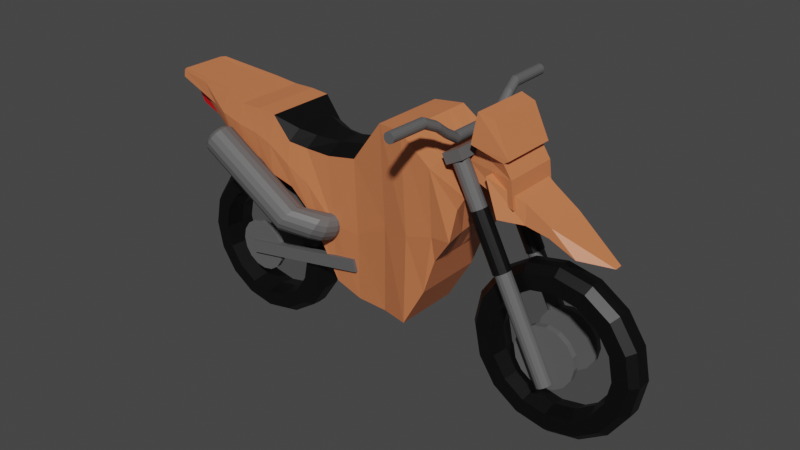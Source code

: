 # Source: Crosser.blend  (saved by Blender 3.3.6; exported with 4.5.12 LTS)
import bpy
from mathutils import Matrix  # noqa: F401  (used for matrix-valued properties, if any)

bpy.ops.wm.read_factory_settings(use_empty=True)
scene = bpy.context.scene
scene.name = 'Scene'

# ---- collections
col_collection = bpy.data.collections.new('Collection'); scene.collection.children.link(col_collection)

# ---- materials (node trees are filled in below, after node groups)
mat_body = bpy.data.materials.new('Body')
mat_body.use_transparent_shadow = False
mat_rubber = bpy.data.materials.new('Rubber')
mat_rubber.use_transparent_shadow = False
mat_tire = bpy.data.materials.new('Tire')
mat_tire.use_transparent_shadow = False
mat_metal = bpy.data.materials.new('Metal')
mat_metal.use_transparent_shadow = False
mat_brake_light = bpy.data.materials.new('Brake Light')
mat_brake_light.use_transparent_shadow = False

# ---- material node trees
mat_body.use_nodes = True; mat_body.node_tree.nodes.clear()
_N = mat_body.node_tree.nodes; _L = mat_body.node_tree.links
n0 = _N.new('ShaderNodeBsdfPrincipled'); n0.name = 'Principled BSDF'; n0.location = (10, 300)
n0.distribution = 'GGX'
n0.subsurface_method = 'RANDOM_WALK_SKIN'
n0.inputs[0].default_value = (0.6619, 0.2016, 0.07991, 1.0)
n0.inputs[3].default_value = 1.45
n0.inputs[27].default_value = (0.0, 0.0, 0.0, 1.0)
n0.inputs[28].default_value = 1.0
n1 = _N.new('ShaderNodeOutputMaterial'); n1.name = 'Material Output'; n1.location = (300, 300)
_L.new(n0.outputs[0], n1.inputs[0])
n1.is_active_output = True
mat_rubber.use_nodes = True; mat_rubber.node_tree.nodes.clear()
_N = mat_rubber.node_tree.nodes; _L = mat_rubber.node_tree.links
n0 = _N.new('ShaderNodeBsdfPrincipled'); n0.name = 'Principled BSDF'; n0.location = (10, 300)
n0.distribution = 'GGX'
n0.subsurface_method = 'RANDOM_WALK_SKIN'
n0.inputs[0].default_value = (0.0, 0.0, 0.0, 1.0)
n0.inputs[3].default_value = 1.45
n0.inputs[27].default_value = (0.0, 0.0, 0.0, 1.0)
n0.inputs[28].default_value = 1.0
n1 = _N.new('ShaderNodeOutputMaterial'); n1.name = 'Material Output'; n1.location = (300, 300)
_L.new(n0.outputs[0], n1.inputs[0])
n1.is_active_output = True
mat_tire.use_nodes = True; mat_tire.node_tree.nodes.clear()
_N = mat_tire.node_tree.nodes; _L = mat_tire.node_tree.links
n0 = _N.new('ShaderNodeBsdfPrincipled'); n0.name = 'Principled BSDF'; n0.location = (10, 300)
n0.distribution = 'GGX'
n0.subsurface_method = 'RANDOM_WALK_SKIN'
n0.inputs[0].default_value = (0.0, 0.0, 0.0, 1.0)
n0.inputs[3].default_value = 1.45
n0.inputs[27].default_value = (0.0, 0.0, 0.0, 1.0)
n0.inputs[28].default_value = 1.0
n1 = _N.new('ShaderNodeOutputMaterial'); n1.name = 'Material Output'; n1.location = (300, 300)
_L.new(n0.outputs[0], n1.inputs[0])
n1.is_active_output = True
mat_metal.use_nodes = True; mat_metal.node_tree.nodes.clear()
_N = mat_metal.node_tree.nodes; _L = mat_metal.node_tree.links
n0 = _N.new('ShaderNodeBsdfPrincipled'); n0.name = 'Principled BSDF'; n0.location = (10, 300)
n0.distribution = 'GGX'
n0.subsurface_method = 'RANDOM_WALK_SKIN'
n0.inputs[0].default_value = (0.1107, 0.1107, 0.1107, 1.0)
n0.inputs[3].default_value = 1.45
n0.inputs[27].default_value = (0.0, 0.0, 0.0, 1.0)
n0.inputs[28].default_value = 1.0
n1 = _N.new('ShaderNodeOutputMaterial'); n1.name = 'Material Output'; n1.location = (300, 300)
_L.new(n0.outputs[0], n1.inputs[0])
n1.is_active_output = True
mat_brake_light.use_nodes = True; mat_brake_light.node_tree.nodes.clear()
_N = mat_brake_light.node_tree.nodes; _L = mat_brake_light.node_tree.links
n0 = _N.new('ShaderNodeBsdfPrincipled'); n0.name = 'Principled BSDF'; n0.location = (10, 300)
n0.distribution = 'GGX'
n0.subsurface_method = 'RANDOM_WALK_SKIN'
n0.inputs[0].default_value = (0.8, 0.0, 0.004175, 1.0)
n0.inputs[3].default_value = 1.45
n0.inputs[27].default_value = (0.0, 0.0, 0.0, 1.0)
n0.inputs[28].default_value = 1.0
n1 = _N.new('ShaderNodeOutputMaterial'); n1.name = 'Material Output'; n1.location = (300, 300)
_L.new(n0.outputs[0], n1.inputs[0])
n1.is_active_output = True

# ---- world
world_world = bpy.data.worlds.new('World'); scene.world = world_world
world_world.use_nodes = True; world_world.node_tree.nodes.clear()
_N = world_world.node_tree.nodes; _L = world_world.node_tree.links
n0 = _N.new('ShaderNodeOutputWorld'); n0.name = 'World Output'; n0.location = (300, 300)
n1 = _N.new('ShaderNodeBackground'); n1.name = 'Background'; n1.location = (10, 300)
n1.inputs[0].default_value = (0.05088, 0.05088, 0.05088, 1.0)
_L.new(n1.outputs[0], n0.inputs[0])
n0.is_active_output = True
world_world.color = (0.05088, 0.05088, 0.05088)
world_world.use_sun_shadow = False
world_world.sun_shadow_jitter_overblur = 0.0

# ---- meshes
me_cube_001 = bpy.data.meshes.new('Cube.001')
me_cube_001.from_pydata([(-2.912, -0.533, 1.801), (-3.169, -0.6015, 1.99), (0.6602, -0.8251, 0.8365), (0.9961, -1.0, 1.555), (0.503, -0.7824, 0.4042), (0.6449, -1.0, 1.9), (0.2681, -0.9588, 2.174), (0.2159, -0.7412, -0.09319), (-1.595, -0.7897, 1.854), (-1.667, -0.7897, 1.131), (-1.406, -0.7281, 1.036), (-1.385, -0.7681, 1.592), (-0.8908, -0.422, -0.04871), (-0.8764, -0.6396, 1.539), (-0.1579, -0.4944, -0.1432), (-0.05729, -0.836, 2.157), (-0.5062, -0.6396, 1.608), (-0.5632, -0.422, -0.1601), (-1.175, -0.6689, 1.549), (-1.178, -0.6404, 0.7545), (-2.369, -0.7565, 1.9), (-2.318, -0.7565, 1.432), (-1.839, -0.7897, 1.262), (-1.828, -0.7897, 1.872), (-2.093, -0.7897, 1.866), (-2.087, -0.7897, 1.347), (-2.912, 0.0, 1.801), (-3.21, 0.0, 1.99), (0.6602, 0.0, 0.8365), (0.8279, 0.0, 1.555), (0.6139, 0.0, 1.9), (0.503, 0.0, 0.4042), (0.2159, 0.0, -0.09319), (0.2681, 0.0, 2.174), (-1.667, 0.0, 1.131), (-1.595, 0.0, 1.854), (-1.385, 0.0, 1.698), (-1.406, 0.0, 1.036), (-0.8764, 0.0, 1.645), (-0.8908, 0.0, -0.04871), (-0.05729, 0.0, 2.157), (-0.1579, 0.0, -0.1432), (-0.5632, 0.0, -0.1601), (-0.5062, 0.0, 1.714), (-1.178, 0.0, 0.7545), (-1.175, 0.0, 1.655), (-2.336, 0.0, 1.432), (-2.386, 0.0, 1.9), (-1.828, 0.0, 1.872), (-1.839, 0.0, 1.262), (-2.087, 0.0, 1.347), (-2.093, 0.0, 1.866), (-2.912, -0.5, 1.801), (0.8929, -0.5, 1.555), (0.632, -0.5, 1.9), (0.503, -0.5, 0.4042), (0.2159, -0.5, -0.09319), (0.2681, -0.5, 2.174), (-1.667, -0.5, 1.131), (-1.595, -0.5, 1.854), (-1.385, -0.4765, 1.698), (-1.406, -0.5, 1.036), (-0.8764, -0.262, 1.645), (-0.8908, -0.262, -0.04871), (-0.05729, -0.5, 2.157), (-0.1579, -0.4272, -0.1432), (-0.5632, -0.262, -0.1601), (-0.5062, -0.262, 1.714), (-1.178, -0.5, 0.7545), (-1.175, -0.3662, 1.655), (-2.336, -0.5, 1.432), (-2.386, -0.5, 1.9), (-1.828, -0.5, 1.872), (-1.839, -0.5, 1.262), (-2.087, -0.5, 1.347), (-2.093, -0.5, 1.866), (-3.21, -0.5, 1.99), (0.6602, -0.5, 0.8365), (-3.179, -0.6056, 1.908), (0.9348, -1.063, 1.189), (0.6661, -0.9481, 1.143), (0.3151, -0.9045, 1.025), (-1.665, -0.8407, 1.502), (-1.416, -0.7967, 1.314), (-0.875, -0.567, 0.7126), (-0.0545, -0.7091, 0.9894), (-0.5061, -0.567, 0.6901), (-1.185, -0.6979, 1.142), (-2.418, -0.8056, 1.686), (-1.88, -0.8407, 1.581), (-2.151, -0.8407, 1.623), (0.8459, 0.0, 1.189), (-3.201, 0.0, 1.908), (-3.201, -0.5344, 1.908), (0.8803, -0.5344, 1.189), (-2.769, -0.679, 1.945), (-2.51, -0.6448, 1.502), (-2.798, 0.0, 1.945), (-2.518, 0.0, 1.502), (-2.518, -0.5, 1.502), (-2.798, -0.5, 1.945), (-2.606, -0.7056, 1.725)], [], [(94, 53, 3, 79), (101, 95, 1, 78), (55, 77, 2, 4), (100, 76, 1, 95), (53, 54, 5, 3), (56, 55, 4, 7), (79, 3, 5, 80), (65, 56, 7, 14), (54, 57, 6, 5), (80, 5, 6, 81), (73, 58, 9, 22), (60, 59, 8, 11), (83, 11, 8, 82), (87, 18, 11, 83), (69, 60, 11, 18), (58, 61, 10, 9), (67, 62, 13, 16), (86, 16, 13, 84), (68, 63, 12, 19), (81, 6, 15, 85), (57, 64, 15, 6), (66, 65, 14, 17), (63, 66, 17, 12), (85, 15, 16, 86), (64, 67, 16, 15), (61, 68, 19, 10), (62, 69, 18, 13), (84, 13, 18, 87), (99, 70, 21, 96), (75, 71, 20, 24), (90, 24, 20, 88), (82, 8, 23, 89), (59, 72, 23, 8), (74, 73, 22, 25), (70, 74, 25, 21), (89, 23, 24, 90), (72, 75, 24, 23), (93, 76, 27, 92), (78, 1, 76, 93), (48, 51, 75, 72), (46, 50, 74, 70), (50, 49, 73, 74), (35, 48, 72, 59), (51, 47, 71, 75), (98, 46, 70, 99), (38, 45, 69, 62), (37, 44, 68, 61), (40, 43, 67, 64), (39, 42, 66, 63), (42, 41, 65, 66), (33, 40, 64, 57), (44, 39, 63, 68), (43, 38, 62, 67), (34, 37, 61, 58), (45, 36, 60, 69), (36, 35, 59, 60), (49, 34, 58, 73), (30, 33, 57, 54), (41, 32, 56, 65), (32, 31, 55, 56), (29, 30, 54, 53), (97, 27, 76, 100), (31, 28, 77, 55), (91, 29, 53, 94), (28, 91, 94, 77), (0, 78, 93, 52), (52, 93, 92, 26), (22, 89, 90, 25), (9, 82, 89, 22), (25, 90, 88, 21), (12, 84, 87, 19), (14, 85, 86, 17), (7, 81, 85, 14), (17, 86, 84, 12), (19, 87, 83, 10), (10, 83, 82, 9), (4, 80, 81, 7), (2, 79, 80, 4), (96, 101, 78, 0), (77, 94, 79, 2), (21, 88, 101, 96), (47, 97, 100, 71), (26, 98, 99, 52), (52, 99, 96, 0), (71, 100, 95, 20), (88, 20, 95, 101)])
me_cube_001.polygons.foreach_set('material_index', [0, 0, 0, 0, 0, 0, 0, 0, 0, 0, 0, 1, 0, 0, 1, 0, 1, 0, 0, 0, 0, 0, 0, 0, 0, 0, 1, 0, 0, 0, 0, 0, 0, 0, 0, 0, 0, 0, 0, 0, 0, 0, 0, 0, 0, 1, 0, 0, 0, 0, 0, 0, 1, 0, 1, 1, 0, 0, 0, 0, 0, 0, 0, 0, 0, 0, 0, 0, 0, 0, 0, 0, 0, 0, 0, 0, 0, 0, 0, 0, 0, 0, 0, 0, 0, 0])
_uv = me_cube_001.uv_layers.new(name='UVMap')
_uv.uv.foreach_set('vector', [0.5, 0.6875, 0.625, 0.6875, 0.625, 0.75, 0.5, 0.75, 0.5, 0.9928, 0.625, 0.9928, 0.625, 1.0, 0.5, 1.0, 0.25, 0.6875, 0.375, 0.6875, 0.375, 0.75, 0.25, 0.75, 0.8678, 0.6875, 0.875, 0.6875, 0.875, 0.75, 0.8678, 0.75, 0.625, 0.6875, 0.75, 0.6875, 0.75, 0.75, 0.625, 0.75, 0.1875, 0.6875, 0.25, 0.6875, 0.25, 0.75, 0.1875, 0.75, 0.5, 0.75, 0.625, 0.75, 0.625, 0.875, 0.5, 0.875, 0.1836, 0.6875, 0.1875, 0.6875, 0.1875, 0.75, 0.1836, 0.75, 0.75, 0.6875, 0.8125, 0.6875, 0.8125, 0.75, 0.75, 0.75, 0.5, 0.875, 0.625, 0.875, 0.625, 0.9375, 0.5, 0.9375, 0.1479, 0.6875, 0.1562, 0.6875, 0.1562, 0.75, 0.1479, 0.75, 0.8281, 0.6875, 0.8438, 0.6875, 0.8438, 0.75, 0.8281, 0.75, 0.5, 0.9531, 0.625, 0.9531, 0.625, 0.9688, 0.5, 0.9687, 0.5, 0.9492, 0.625, 0.9492, 0.625, 0.9531, 0.5, 0.9531, 0.8242, 0.6875, 0.8281, 0.6875, 0.8281, 0.75, 0.8242, 0.75, 0.1562, 0.6875, 0.1719, 0.6875, 0.1719, 0.75, 0.1562, 0.75, 0.8184, 0.6875, 0.8203, 0.6875, 0.8203, 0.75, 0.8184, 0.75, 0.5, 0.9434, 0.625, 0.9434, 0.625, 0.9453, 0.5, 0.9453, 0.1758, 0.6875, 0.1797, 0.6875, 0.1797, 0.75, 0.1758, 0.75, 0.5, 0.9375, 0.625, 0.9375, 0.625, 0.9414, 0.5, 0.9414, 0.8125, 0.6875, 0.8164, 0.6875, 0.8164, 0.75, 0.8125, 0.75, 0.1816, 0.6875, 0.1836, 0.6875, 0.1836, 0.75, 0.1816, 0.75, 0.1797, 0.6875, 0.1816, 0.6875, 0.1816, 0.75, 0.1797, 0.75, 0.5, 0.9414, 0.625, 0.9414, 0.625, 0.9434, 0.5, 0.9434, 0.8164, 0.6875, 0.8184, 0.6875, 0.8184, 0.75, 0.8164, 0.75, 0.1719, 0.6875, 0.1758, 0.6875, 0.1758, 0.75, 0.1719, 0.75, 0.8203, 0.6875, 0.8242, 0.6875, 0.8242, 0.75, 0.8203, 0.75, 0.5, 0.9453, 0.625, 0.9453, 0.625, 0.9492, 0.5, 0.9492, 0.1322, 0.6875, 0.1395, 0.6875, 0.1395, 0.75, 0.1322, 0.75, 0.8563, 0.6875, 0.8605, 0.6875, 0.8605, 0.75, 0.8563, 0.75, 0.5, 0.9813, 0.625, 0.9813, 0.625, 0.9855, 0.5, 0.9855, 0.5, 0.9687, 0.625, 0.9688, 0.625, 0.9771, 0.5, 0.9771, 0.8438, 0.6875, 0.8521, 0.6875, 0.8521, 0.75, 0.8438, 0.75, 0.1437, 0.6875, 0.1479, 0.6875, 0.1479, 0.75, 0.1437, 0.75, 0.1395, 0.6875, 0.1437, 0.6875, 0.1437, 0.75, 0.1395, 0.75, 0.5, 0.9771, 0.625, 0.9771, 0.625, 0.9813, 0.5, 0.9813, 0.8521, 0.6875, 0.8563, 0.6875, 0.8563, 0.75, 0.8521, 0.75, 0.5, 0.0625, 0.625, 0.0625, 0.625, 0.125, 0.5, 0.125, 0.5, 0.0, 0.625, 0.0, 0.625, 0.0625, 0.5, 0.0625, 0.8521, 0.625, 0.8563, 0.625, 0.8563, 0.6875, 0.8521, 0.6875, 0.1395, 0.625, 0.1437, 0.625, 0.1437, 0.6875, 0.1395, 0.6875, 0.1437, 0.625, 0.1479, 0.625, 0.1479, 0.6875, 0.1437, 0.6875, 0.8438, 0.625, 0.8521, 0.625, 0.8521, 0.6875, 0.8438, 0.6875, 0.8563, 0.625, 0.8605, 0.625, 0.8605, 0.6875, 0.8563, 0.6875, 0.1322, 0.625, 0.1395, 0.625, 0.1395, 0.6875, 0.1322, 0.6875, 0.8203, 0.625, 0.8242, 0.625, 0.8242, 0.6875, 0.8203, 0.6875, 0.1719, 0.625, 0.1758, 0.625, 0.1758, 0.6875, 0.1719, 0.6875, 0.8164, 0.625, 0.8184, 0.625, 0.8184, 0.6875, 0.8164, 0.6875, 0.1797, 0.625, 0.1816, 0.625, 0.1816, 0.6875, 0.1797, 0.6875, 0.1816, 0.625, 0.1836, 0.625, 0.1836, 0.6875, 0.1816, 0.6875, 0.8125, 0.625, 0.8164, 0.625, 0.8164, 0.6875, 0.8125, 0.6875, 0.1758, 0.625, 0.1797, 0.625, 0.1797, 0.6875, 0.1758, 0.6875, 0.8184, 0.625, 0.8203, 0.625, 0.8203, 0.6875, 0.8184, 0.6875, 0.1562, 0.625, 0.1719, 0.625, 0.1719, 0.6875, 0.1562, 0.6875, 0.8242, 0.625, 0.8281, 0.625, 0.8281, 0.6875, 0.8242, 0.6875, 0.8281, 0.625, 0.8438, 0.625, 0.8438, 0.6875, 0.8281, 0.6875, 0.1479, 0.625, 0.1562, 0.625, 0.1562, 0.6875, 0.1479, 0.6875, 0.75, 0.625, 0.8125, 0.625, 0.8125, 0.6875, 0.75, 0.6875, 0.1836, 0.625, 0.1875, 0.625, 0.1875, 0.6875, 0.1836, 0.6875, 0.1875, 0.625, 0.25, 0.625, 0.25, 0.6875, 0.1875, 0.6875, 0.625, 0.625, 0.75, 0.625, 0.75, 0.6875, 0.625, 0.6875, 0.8678, 0.625, 0.875, 0.625, 0.875, 0.6875, 0.8678, 0.6875, 0.25, 0.625, 0.375, 0.625, 0.375, 0.6875, 0.25, 0.6875, 0.5, 0.625, 0.625, 0.625, 0.625, 0.6875, 0.5, 0.6875, 0.375, 0.625, 0.5, 0.625, 0.5, 0.6875, 0.375, 0.6875, 0.375, 0.0, 0.5, 0.0, 0.5, 0.0625, 0.375, 0.0625, 0.375, 0.0625, 0.5, 0.0625, 0.5, 0.125, 0.375, 0.125, 0.375, 0.9771, 0.5, 0.9771, 0.5, 0.9813, 0.375, 0.9813, 0.375, 0.9688, 0.5, 0.9687, 0.5, 0.9771, 0.375, 0.9771, 0.375, 0.9813, 0.5, 0.9813, 0.5, 0.9855, 0.375, 0.9855, 0.375, 0.9453, 0.5, 0.9453, 0.5, 0.9492, 0.375, 0.9492, 0.375, 0.9414, 0.5, 0.9414, 0.5, 0.9434, 0.375, 0.9434, 0.375, 0.9375, 0.5, 0.9375, 0.5, 0.9414, 0.375, 0.9414, 0.375, 0.9434, 0.5, 0.9434, 0.5, 0.9453, 0.375, 0.9453, 0.375, 0.9492, 0.5, 0.9492, 0.5, 0.9531, 0.375, 0.9531, 0.375, 0.9531, 0.5, 0.9531, 0.5, 0.9687, 0.375, 0.9688, 0.375, 0.875, 0.5, 0.875, 0.5, 0.9375, 0.375, 0.9375, 0.375, 0.75, 0.5, 0.75, 0.5, 0.875, 0.375, 0.875, 0.375, 0.9928, 0.5, 0.9928, 0.5, 1.0, 0.375, 1.0, 0.375, 0.6875, 0.5, 0.6875, 0.5, 0.75, 0.375, 0.75, 0.375, 0.9855, 0.5, 0.9855, 0.5, 0.9928, 0.375, 0.9928, 0.8605, 0.625, 0.8678, 0.625, 0.8678, 0.6875, 0.8605, 0.6875, 0.125, 0.625, 0.1322, 0.625, 0.1322, 0.6875, 0.125, 0.6875, 0.125, 0.6875, 0.1322, 0.6875, 0.1322, 0.75, 0.125, 0.75, 0.8605, 0.6875, 0.8678, 0.6875, 0.8678, 0.75, 0.8605, 0.75, 0.5, 0.9855, 0.625, 0.9855, 0.625, 0.9928, 0.5, 0.9928])
me_cube_001.materials.append(mat_body)
me_cube_001.materials.append(mat_rubber)
me_cube_001.update()
me_cylinder_001 = bpy.data.meshes.new('Cylinder.001')
me_cylinder_001.from_pydata([(0.0, 0.6859, 0.0), (0.2625, 0.6337, 0.0), (0.485, 0.485, 0.0), (0.6337, 0.2625, 0.0), (0.6859, -2.543e-08, 0.0), (0.6337, -0.2625, 0.0), (0.485, -0.485, 0.0), (0.2625, -0.6337, 0.0), (0.0, -0.6859, 0.0), (-0.2625, -0.6337, 0.0), (-0.485, -0.485, 0.0), (-0.6337, -0.2625, 0.0), (-0.6859, -2.543e-08, 0.0), (-0.6337, 0.2625, 0.0), (-0.485, 0.485, 0.0), (-0.2625, 0.6337, 0.0), (0.0, 1.012, 0.0), (0.3827, 0.9351, 0.0), (0.7071, 0.7157, 0.0), (0.9239, 0.3873, 0.0), (1.0, 0.0, 0.0), (0.9239, -0.3873, 0.0), (0.7071, -0.7157, 0.0), (0.3827, -0.9351, 0.0), (0.0, -1.012, 0.0), (-0.3827, -0.9351, 0.0), (-0.7071, -0.7157, 0.0), (-0.9239, -0.3873, 0.0), (-1.0, 0.0, 0.0), (-0.9239, 0.3873, 0.0), (-0.7071, 0.7157, 0.0), (-0.3827, 0.9351, 0.0), (0.3528, 0.8518, 1.0), (0.0, 0.922, 1.0), (0.652, 0.652, 1.0), (0.8518, 0.3528, 1.0), (0.922, 0.0, 1.0), (0.8518, -0.3528, 1.0), (0.652, -0.652, 1.0), (0.3528, -0.8518, 1.0), (0.0, -0.922, 1.0), (-0.3528, -0.8518, 1.0), (-0.652, -0.652, 1.0), (-0.8518, -0.3528, 1.0), (-0.922, 0.0, 1.0), (-0.8518, 0.3528, 1.0), (-0.652, 0.652, 1.0), (-0.3528, 0.8518, 1.0), (0.2798, 0.6755, 0.9899), (0.0, 0.7312, 0.9899), (0.517, 0.517, 0.9899), (0.6755, 0.2798, 0.9899), (0.7312, 0.0, 0.9899), (0.6755, -0.2798, 0.9899), (0.517, -0.517, 0.9899), (0.2798, -0.6755, 0.9899), (0.0, -0.7312, 0.9899), (-0.2798, -0.6755, 0.9899), (-0.517, -0.517, 0.9899), (-0.6755, -0.2798, 0.9899), (-0.7312, 0.0, 0.9899), (-0.6755, 0.2798, 0.9899), (-0.517, 0.517, 0.9899), (-0.2798, 0.6755, 0.9899), (0.0, 1.0, 0.5), (0.3827, 0.9239, 0.5), (0.7071, 0.7071, 0.5), (0.9239, 0.3827, 0.5), (1.0, 0.0, 0.5), (0.9239, -0.3827, 0.5), (0.7071, -0.7071, 0.5), (0.3827, -0.9239, 0.5), (0.0, -1.0, 0.5), (-0.3827, -0.9239, 0.5), (-0.7071, -0.7071, 0.5), (-0.9239, -0.3827, 0.5), (-1.0, 0.0, 0.5), (-0.9239, 0.3827, 0.5), (-0.7071, 0.7071, 0.5), (-0.3827, 0.9239, 0.5)], [], [(64, 33, 32, 65), (65, 32, 34, 66), (66, 34, 35, 67), (67, 35, 36, 68), (68, 36, 37, 69), (69, 37, 38, 70), (70, 38, 39, 71), (71, 39, 40, 72), (72, 40, 41, 73), (73, 41, 42, 74), (74, 42, 43, 75), (75, 43, 44, 76), (76, 44, 45, 77), (77, 45, 46, 78), (78, 46, 47, 79), (79, 47, 33, 64), (49, 48, 32, 33), (48, 50, 34, 32), (50, 51, 35, 34), (51, 52, 36, 35), (52, 53, 37, 36), (53, 54, 38, 37), (54, 55, 39, 38), (55, 56, 40, 39), (56, 57, 41, 40), (57, 58, 42, 41), (58, 59, 43, 42), (59, 60, 44, 43), (60, 61, 45, 44), (61, 62, 46, 45), (62, 63, 47, 46), (63, 49, 33, 47), (0, 1, 48, 49), (1, 2, 50, 48), (2, 3, 51, 50), (3, 4, 52, 51), (4, 5, 53, 52), (5, 6, 54, 53), (6, 7, 55, 54), (7, 8, 56, 55), (8, 9, 57, 56), (9, 10, 58, 57), (10, 11, 59, 58), (11, 12, 60, 59), (12, 13, 61, 60), (13, 14, 62, 61), (14, 15, 63, 62), (15, 0, 49, 63), (31, 79, 64, 16), (30, 78, 79, 31), (29, 77, 78, 30), (28, 76, 77, 29), (27, 75, 76, 28), (26, 74, 75, 27), (25, 73, 74, 26), (24, 72, 73, 25), (23, 71, 72, 24), (22, 70, 71, 23), (21, 69, 70, 22), (20, 68, 69, 21), (19, 67, 68, 20), (18, 66, 67, 19), (17, 65, 66, 18), (16, 64, 65, 17)])
_uv = me_cylinder_001.uv_layers.new(name='UVMap')
_uv.uv.foreach_set('vector', [1.0, 0.875, 1.0, 1.0, 0.9375, 1.0, 0.9375, 0.875, 0.9375, 0.875, 0.9375, 1.0, 0.875, 1.0, 0.875, 0.875, 0.875, 0.875, 0.875, 1.0, 0.8125, 1.0, 0.8125, 0.875, 0.8125, 0.875, 0.8125, 1.0, 0.75, 1.0, 0.75, 0.875, 0.75, 0.875, 0.75, 1.0, 0.6875, 1.0, 0.6875, 0.875, 0.6875, 0.875, 0.6875, 1.0, 0.625, 1.0, 0.625, 0.875, 0.625, 0.875, 0.625, 1.0, 0.5625, 1.0, 0.5625, 0.875, 0.5625, 0.875, 0.5625, 1.0, 0.5, 1.0, 0.5, 0.875, 0.5, 0.875, 0.5, 1.0, 0.4375, 1.0, 0.4375, 0.875, 0.4375, 0.875, 0.4375, 1.0, 0.375, 1.0, 0.375, 0.875, 0.375, 0.875, 0.375, 1.0, 0.3125, 1.0, 0.3125, 0.875, 0.3125, 0.875, 0.3125, 1.0, 0.25, 1.0, 0.25, 0.875, 0.25, 0.875, 0.25, 1.0, 0.1875, 1.0, 0.1875, 0.875, 0.1875, 0.875, 0.1875, 1.0, 0.125, 1.0, 0.125, 0.875, 0.125, 0.875, 0.125, 1.0, 0.0625, 1.0, 0.0625, 0.875, 0.0625, 0.875, 0.0625, 1.0, 0.0, 1.0, 0.0, 0.875, 0.25, 0.4291, 0.3185, 0.4155, 0.3418, 0.4717, 0.25, 0.49, 0.3185, 0.4155, 0.3767, 0.3767, 0.4197, 0.4197, 0.3418, 0.4717, 0.3767, 0.3767, 0.4155, 0.3185, 0.4717, 0.3418, 0.4197, 0.4197, 0.4155, 0.3185, 0.4291, 0.25, 0.49, 0.25, 0.4717, 0.3418, 0.4291, 0.25, 0.4155, 0.1815, 0.4717, 0.1582, 0.49, 0.25, 0.4155, 0.1815, 0.3767, 0.1233, 0.4197, 0.08029, 0.4717, 0.1582, 0.3767, 0.1233, 0.3185, 0.08452, 0.3418, 0.02827, 0.4197, 0.08029, 0.3185, 0.08452, 0.25, 0.07089, 0.25, 0.01, 0.3418, 0.02827, 0.25, 0.07089, 0.1815, 0.08452, 0.1582, 0.02827, 0.25, 0.01, 0.1815, 0.08452, 0.1233, 0.1233, 0.08029, 0.08029, 0.1582, 0.02827, 0.1233, 0.1233, 0.08452, 0.1815, 0.02827, 0.1582, 0.08029, 0.08029, 0.08452, 0.1815, 0.07089, 0.25, 0.01, 0.25, 0.02827, 0.1582, 0.07089, 0.25, 0.08452, 0.3185, 0.02827, 0.3418, 0.01, 0.25, 0.08452, 0.3185, 0.1233, 0.3767, 0.08029, 0.4197, 0.02827, 0.3418, 0.1233, 0.3767, 0.1815, 0.4155, 0.1582, 0.4717, 0.08029, 0.4197, 0.1815, 0.4155, 0.25, 0.4291, 0.25, 0.49, 0.1582, 0.4717, 0.25, 0.418, 0.3143, 0.4052, 0.3185, 0.4155, 0.25, 0.4291, 0.3143, 0.4052, 0.3688, 0.3688, 0.3767, 0.3767, 0.3185, 0.4155, 0.3688, 0.3688, 0.4052, 0.3143, 0.4155, 0.3185, 0.3767, 0.3767, 0.4052, 0.3143, 0.418, 0.25, 0.4291, 0.25, 0.4155, 0.3185, 0.418, 0.25, 0.4052, 0.1857, 0.4155, 0.1815, 0.4291, 0.25, 0.4052, 0.1857, 0.3688, 0.1312, 0.3767, 0.1233, 0.4155, 0.1815, 0.3688, 0.1312, 0.3143, 0.09478, 0.3185, 0.08452, 0.3767, 0.1233, 0.3143, 0.09478, 0.25, 0.08199, 0.25, 0.07089, 0.3185, 0.08452, 0.25, 0.08199, 0.1857, 0.09478, 0.1815, 0.08452, 0.25, 0.07089, 0.1857, 0.09478, 0.1312, 0.1312, 0.1233, 0.1233, 0.1815, 0.08452, 0.1312, 0.1312, 0.09478, 0.1857, 0.08452, 0.1815, 0.1233, 0.1233, 0.09478, 0.1857, 0.08199, 0.25, 0.07089, 0.25, 0.08452, 0.1815, 0.08199, 0.25, 0.09478, 0.3143, 0.08452, 0.3185, 0.07089, 0.25, 0.09478, 0.3143, 0.1312, 0.3688, 0.1233, 0.3767, 0.08452, 0.3185, 0.1312, 0.3688, 0.1857, 0.4052, 0.1815, 0.4155, 0.1233, 0.3767, 0.1857, 0.4052, 0.25, 0.418, 0.25, 0.4291, 0.1815, 0.4155, 0.0625, 0.75, 0.0625, 0.875, 0.0, 0.875, 0.0, 0.75, 0.125, 0.75, 0.125, 0.875, 0.0625, 0.875, 0.0625, 0.75, 0.1875, 0.75, 0.1875, 0.875, 0.125, 0.875, 0.125, 0.75, 0.25, 0.75, 0.25, 0.875, 0.1875, 0.875, 0.1875, 0.75, 0.3125, 0.75, 0.3125, 0.875, 0.25, 0.875, 0.25, 0.75, 0.375, 0.75, 0.375, 0.875, 0.3125, 0.875, 0.3125, 0.75, 0.4375, 0.75, 0.4375, 0.875, 0.375, 0.875, 0.375, 0.75, 0.5, 0.75, 0.5, 0.875, 0.4375, 0.875, 0.4375, 0.75, 0.5625, 0.75, 0.5625, 0.875, 0.5, 0.875, 0.5, 0.75, 0.625, 0.75, 0.625, 0.875, 0.5625, 0.875, 0.5625, 0.75, 0.6875, 0.75, 0.6875, 0.875, 0.625, 0.875, 0.625, 0.75, 0.75, 0.75, 0.75, 0.875, 0.6875, 0.875, 0.6875, 0.75, 0.8125, 0.75, 0.8125, 0.875, 0.75, 0.875, 0.75, 0.75, 0.875, 0.75, 0.875, 0.875, 0.8125, 0.875, 0.8125, 0.75, 0.9375, 0.75, 0.9375, 0.875, 0.875, 0.875, 0.875, 0.75, 1.0, 0.75, 1.0, 0.875, 0.9375, 0.875, 0.9375, 0.75])
me_cylinder_001.materials.append(mat_tire)
me_cylinder_001.update()
me_cylinder_002 = bpy.data.meshes.new('Cylinder.002')
me_cylinder_002.from_pydata([(0.0, 1.0, -1.0), (0.0, 1.0, 1.0), (0.3827, 0.9239, -1.0), (0.3827, 0.9239, 1.0), (0.7071, 0.7071, -1.0), (0.7071, 0.7071, 1.0), (0.9239, 0.3827, -1.0), (0.9239, 0.3827, 1.0), (1.0, 0.0, -1.0), (1.0, 0.0, 1.0), (0.9239, -0.3827, -1.0), (0.9239, -0.3827, 1.0), (0.7071, -0.7071, -1.0), (0.7071, -0.7071, 1.0), (0.3827, -0.9239, -1.0), (0.3827, -0.9239, 1.0), (0.0, -1.0, -1.0), (0.0, -1.0, 1.0), (-0.3827, -0.9239, -1.0), (-0.3827, -0.9239, 1.0), (-0.7071, -0.7071, -1.0), (-0.7071, -0.7071, 1.0), (-0.9239, -0.3827, -1.0), (-0.9239, -0.3827, 1.0), (-1.0, 0.0, -1.0), (-1.0, 0.0, 1.0), (-0.9239, 0.3827, -1.0), (-0.9239, 0.3827, 1.0), (-0.7071, 0.7071, -1.0), (-0.7071, 0.7071, 1.0), (-0.3827, 0.9239, -1.0), (-0.3827, 0.9239, 1.0)], [], [(0, 1, 3, 2), (2, 3, 5, 4), (4, 5, 7, 6), (6, 7, 9, 8), (8, 9, 11, 10), (10, 11, 13, 12), (12, 13, 15, 14), (14, 15, 17, 16), (16, 17, 19, 18), (18, 19, 21, 20), (20, 21, 23, 22), (22, 23, 25, 24), (24, 25, 27, 26), (26, 27, 29, 28), (3, 1, 31, 29, 27, 25, 23, 21, 19, 17, 15, 13, 11, 9, 7, 5), (28, 29, 31, 30), (30, 31, 1, 0), (0, 2, 4, 6, 8, 10, 12, 14, 16, 18, 20, 22, 24, 26, 28, 30)])
_uv = me_cylinder_002.uv_layers.new(name='UVMap')
_uv.uv.foreach_set('vector', [1.0, 0.5, 1.0, 1.0, 0.9375, 1.0, 0.9375, 0.5, 0.9375, 0.5, 0.9375, 1.0, 0.875, 1.0, 0.875, 0.5, 0.875, 0.5, 0.875, 1.0, 0.8125, 1.0, 0.8125, 0.5, 0.8125, 0.5, 0.8125, 1.0, 0.75, 1.0, 0.75, 0.5, 0.75, 0.5, 0.75, 1.0, 0.6875, 1.0, 0.6875, 0.5, 0.6875, 0.5, 0.6875, 1.0, 0.625, 1.0, 0.625, 0.5, 0.625, 0.5, 0.625, 1.0, 0.5625, 1.0, 0.5625, 0.5, 0.5625, 0.5, 0.5625, 1.0, 0.5, 1.0, 0.5, 0.5, 0.5, 0.5, 0.5, 1.0, 0.4375, 1.0, 0.4375, 0.5, 0.4375, 0.5, 0.4375, 1.0, 0.375, 1.0, 0.375, 0.5, 0.375, 0.5, 0.375, 1.0, 0.3125, 1.0, 0.3125, 0.5, 0.3125, 0.5, 0.3125, 1.0, 0.25, 1.0, 0.25, 0.5, 0.25, 0.5, 0.25, 1.0, 0.1875, 1.0, 0.1875, 0.5, 0.1875, 0.5, 0.1875, 1.0, 0.125, 1.0, 0.125, 0.5, 0.3418, 0.4717, 0.25, 0.49, 0.1582, 0.4717, 0.08029, 0.4197, 0.02827, 0.3418, 0.01, 0.25, 0.02827, 0.1582, 0.08029, 0.08029, 0.1582, 0.02827, 0.25, 0.01, 0.3418, 0.02827, 0.4197, 0.08029, 0.4717, 0.1582, 0.49, 0.25, 0.4717, 0.3418, 0.4197, 0.4197, 0.125, 0.5, 0.125, 1.0, 0.0625, 1.0, 0.0625, 0.5, 0.0625, 0.5, 0.0625, 1.0, 0.0, 1.0, 0.0, 0.5, 0.75, 0.49, 0.8418, 0.4717, 0.9197, 0.4197, 0.9717, 0.3418, 0.99, 0.25, 0.9717, 0.1582, 0.9197, 0.08029, 0.8418, 0.02827, 0.75, 0.01, 0.6582, 0.02827, 0.5803, 0.08029, 0.5283, 0.1582, 0.51, 0.25, 0.5283, 0.3418, 0.5803, 0.4197, 0.6582, 0.4717])
me_cylinder_002.materials.append(mat_rubber)
me_cylinder_002.update()
me_cylinder_003 = bpy.data.meshes.new('Cylinder.003')
me_cylinder_003.from_pydata([(0.0, 1.0, -1.0), (0.0, 1.0, 1.0), (0.3827, 0.9239, -1.0), (0.3827, 0.9239, 1.0), (0.7071, 0.7071, -1.0), (0.7071, 0.7071, 1.0), (0.9239, 0.3827, -1.0), (0.9239, 0.3827, 1.0), (1.0, 0.0, -1.0), (1.0, 0.0, 1.0), (0.9239, -0.3827, -1.0), (0.9239, -0.3827, 1.0), (0.7071, -0.7071, -1.0), (0.7071, -0.7071, 1.0), (0.3827, -0.9239, -1.0), (0.3827, -0.9239, 1.0), (0.0, -1.0, -1.0), (0.0, -1.0, 1.0), (-0.3827, -0.9239, -1.0), (-0.3827, -0.9239, 1.0), (-0.7071, -0.7071, -1.0), (-0.7071, -0.7071, 1.0), (-0.9239, -0.3827, -1.0), (-0.9239, -0.3827, 1.0), (-1.0, 0.0, -1.0), (-1.0, 0.0, 1.0), (-0.9239, 0.3827, -1.0), (-0.9239, 0.3827, 1.0), (-0.7071, 0.7071, -1.0), (-0.7071, 0.7071, 1.0), (-0.3827, 0.9239, -1.0), (-0.3827, 0.9239, 1.0)], [], [(0, 1, 3, 2), (2, 3, 5, 4), (4, 5, 7, 6), (6, 7, 9, 8), (8, 9, 11, 10), (10, 11, 13, 12), (12, 13, 15, 14), (14, 15, 17, 16), (16, 17, 19, 18), (18, 19, 21, 20), (20, 21, 23, 22), (22, 23, 25, 24), (24, 25, 27, 26), (26, 27, 29, 28), (3, 1, 31, 29, 27, 25, 23, 21, 19, 17, 15, 13, 11, 9, 7, 5), (28, 29, 31, 30), (30, 31, 1, 0), (0, 2, 4, 6, 8, 10, 12, 14, 16, 18, 20, 22, 24, 26, 28, 30)])
_uv = me_cylinder_003.uv_layers.new(name='UVMap')
_uv.uv.foreach_set('vector', [1.0, 0.5, 1.0, 1.0, 0.9375, 1.0, 0.9375, 0.5, 0.9375, 0.5, 0.9375, 1.0, 0.875, 1.0, 0.875, 0.5, 0.875, 0.5, 0.875, 1.0, 0.8125, 1.0, 0.8125, 0.5, 0.8125, 0.5, 0.8125, 1.0, 0.75, 1.0, 0.75, 0.5, 0.75, 0.5, 0.75, 1.0, 0.6875, 1.0, 0.6875, 0.5, 0.6875, 0.5, 0.6875, 1.0, 0.625, 1.0, 0.625, 0.5, 0.625, 0.5, 0.625, 1.0, 0.5625, 1.0, 0.5625, 0.5, 0.5625, 0.5, 0.5625, 1.0, 0.5, 1.0, 0.5, 0.5, 0.5, 0.5, 0.5, 1.0, 0.4375, 1.0, 0.4375, 0.5, 0.4375, 0.5, 0.4375, 1.0, 0.375, 1.0, 0.375, 0.5, 0.375, 0.5, 0.375, 1.0, 0.3125, 1.0, 0.3125, 0.5, 0.3125, 0.5, 0.3125, 1.0, 0.25, 1.0, 0.25, 0.5, 0.25, 0.5, 0.25, 1.0, 0.1875, 1.0, 0.1875, 0.5, 0.1875, 0.5, 0.1875, 1.0, 0.125, 1.0, 0.125, 0.5, 0.3418, 0.4717, 0.25, 0.49, 0.1582, 0.4717, 0.08029, 0.4197, 0.02827, 0.3418, 0.01, 0.25, 0.02827, 0.1582, 0.08029, 0.08029, 0.1582, 0.02827, 0.25, 0.01, 0.3418, 0.02827, 0.4197, 0.08029, 0.4717, 0.1582, 0.49, 0.25, 0.4717, 0.3418, 0.4197, 0.4197, 0.125, 0.5, 0.125, 1.0, 0.0625, 1.0, 0.0625, 0.5, 0.0625, 0.5, 0.0625, 1.0, 0.0, 1.0, 0.0, 0.5, 0.75, 0.49, 0.8418, 0.4717, 0.9197, 0.4197, 0.9717, 0.3418, 0.99, 0.25, 0.9717, 0.1582, 0.9197, 0.08029, 0.8418, 0.02827, 0.75, 0.01, 0.6582, 0.02827, 0.5803, 0.08029, 0.5283, 0.1582, 0.51, 0.25, 0.5283, 0.3418, 0.5803, 0.4197, 0.6582, 0.4717])
me_cylinder_003.materials.append(mat_metal)
me_cylinder_003.update()
me_cylinder_004 = bpy.data.meshes.new('Cylinder.004')
me_cylinder_004.from_pydata([(0.0, 1.0, -1.0), (0.0, 1.0, 1.0), (0.3827, 0.9239, -1.0), (0.3827, 0.9239, 1.0), (0.7071, 0.7071, -1.0), (0.7071, 0.7071, 1.0), (0.9239, 0.3827, -1.0), (0.9239, 0.3827, 1.0), (1.0, 0.0, -1.0), (1.0, 0.0, 1.0), (0.9239, -0.3827, -1.0), (0.9239, -0.3827, 1.0), (0.7071, -0.7071, -1.0), (0.7071, -0.7071, 1.0), (0.3827, -0.9239, -1.0), (0.3827, -0.9239, 1.0), (0.0, -1.0, -1.0), (0.0, -1.0, 1.0), (-0.3827, -0.9239, -1.0), (-0.3827, -0.9239, 1.0), (-0.7071, -0.7071, -1.0), (-0.7071, -0.7071, 1.0), (-0.9239, -0.3827, -1.0), (-0.9239, -0.3827, 1.0), (-1.0, 0.0, -1.0), (-1.0, 0.0, 1.0), (-0.9239, 0.3827, -1.0), (-0.9239, 0.3827, 1.0), (-0.7071, 0.7071, -1.0), (-0.7071, 0.7071, 1.0), (-0.3827, 0.9239, -1.0), (-0.3827, 0.9239, 1.0)], [], [(0, 1, 3, 2), (2, 3, 5, 4), (4, 5, 7, 6), (6, 7, 9, 8), (8, 9, 11, 10), (10, 11, 13, 12), (12, 13, 15, 14), (14, 15, 17, 16), (16, 17, 19, 18), (18, 19, 21, 20), (20, 21, 23, 22), (22, 23, 25, 24), (24, 25, 27, 26), (26, 27, 29, 28), (3, 1, 31, 29, 27, 25, 23, 21, 19, 17, 15, 13, 11, 9, 7, 5), (28, 29, 31, 30), (30, 31, 1, 0), (0, 2, 4, 6, 8, 10, 12, 14, 16, 18, 20, 22, 24, 26, 28, 30)])
_uv = me_cylinder_004.uv_layers.new(name='UVMap')
_uv.uv.foreach_set('vector', [1.0, 0.5, 1.0, 1.0, 0.9375, 1.0, 0.9375, 0.5, 0.9375, 0.5, 0.9375, 1.0, 0.875, 1.0, 0.875, 0.5, 0.875, 0.5, 0.875, 1.0, 0.8125, 1.0, 0.8125, 0.5, 0.8125, 0.5, 0.8125, 1.0, 0.75, 1.0, 0.75, 0.5, 0.75, 0.5, 0.75, 1.0, 0.6875, 1.0, 0.6875, 0.5, 0.6875, 0.5, 0.6875, 1.0, 0.625, 1.0, 0.625, 0.5, 0.625, 0.5, 0.625, 1.0, 0.5625, 1.0, 0.5625, 0.5, 0.5625, 0.5, 0.5625, 1.0, 0.5, 1.0, 0.5, 0.5, 0.5, 0.5, 0.5, 1.0, 0.4375, 1.0, 0.4375, 0.5, 0.4375, 0.5, 0.4375, 1.0, 0.375, 1.0, 0.375, 0.5, 0.375, 0.5, 0.375, 1.0, 0.3125, 1.0, 0.3125, 0.5, 0.3125, 0.5, 0.3125, 1.0, 0.25, 1.0, 0.25, 0.5, 0.25, 0.5, 0.25, 1.0, 0.1875, 1.0, 0.1875, 0.5, 0.1875, 0.5, 0.1875, 1.0, 0.125, 1.0, 0.125, 0.5, 0.3418, 0.4717, 0.25, 0.49, 0.1582, 0.4717, 0.08029, 0.4197, 0.02827, 0.3418, 0.01, 0.25, 0.02827, 0.1582, 0.08029, 0.08029, 0.1582, 0.02827, 0.25, 0.01, 0.3418, 0.02827, 0.4197, 0.08029, 0.4717, 0.1582, 0.49, 0.25, 0.4717, 0.3418, 0.4197, 0.4197, 0.125, 0.5, 0.125, 1.0, 0.0625, 1.0, 0.0625, 0.5, 0.0625, 0.5, 0.0625, 1.0, 0.0, 1.0, 0.0, 0.5, 0.75, 0.49, 0.8418, 0.4717, 0.9197, 0.4197, 0.9717, 0.3418, 0.99, 0.25, 0.9717, 0.1582, 0.9197, 0.08029, 0.8418, 0.02827, 0.75, 0.01, 0.6582, 0.02827, 0.5803, 0.08029, 0.5283, 0.1582, 0.51, 0.25, 0.5283, 0.3418, 0.5803, 0.4197, 0.6582, 0.4717])
me_cylinder_004.materials.append(mat_metal)
me_cylinder_004.update()
me_cube_002 = bpy.data.meshes.new('Cube.002')
me_cube_002.from_pydata([(-0.4036, -1.0, 0.09901), (-0.5472, -1.0, 0.5119), (-0.4036, 1.0, 0.09901), (-0.5472, 1.0, 0.5119), (0.4122, -0.6304, -0.114), (0.7397, -0.1235, -0.1707), (0.4122, 0.6304, -0.114), (0.7397, 0.1235, -0.1707), (0.1152, 0.67, 0.02538), (0.1378, 0.67, 0.1382), (0.1152, -0.67, 0.02538), (0.1378, -0.67, 0.1382), (-0.1401, 0.7187, 0.08274), (-0.1439, -0.7187, 0.3111), (-0.1439, 0.7187, 0.3111), (-0.1401, -0.7187, 0.08274)], [], [(0, 1, 3, 2), (8, 9, 7, 6), (6, 7, 5, 4), (15, 13, 1, 0), (8, 6, 4, 10), (14, 3, 1, 13), (7, 9, 11, 5), (12, 8, 10, 15), (4, 5, 11, 10), (12, 14, 9, 8), (2, 3, 14, 12), (2, 12, 15, 0), (9, 14, 13, 11), (10, 11, 13, 15)])
_uv = me_cube_002.uv_layers.new(name='UVMap')
_uv.uv.foreach_set('vector', [0.375, 0.0, 0.625, 0.0, 0.625, 0.25, 0.375, 0.25, 0.375, 0.375, 0.625, 0.375, 0.625, 0.5, 0.375, 0.5, 0.375, 0.5, 0.625, 0.5, 0.625, 0.75, 0.375, 0.75, 0.375, 0.9375, 0.625, 0.9375, 0.625, 1.0, 0.375, 1.0, 0.25, 0.5, 0.375, 0.5, 0.375, 0.75, 0.25, 0.75, 0.8125, 0.5, 0.875, 0.5, 0.875, 0.75, 0.8125, 0.75, 0.625, 0.5, 0.75, 0.5, 0.75, 0.75, 0.625, 0.75, 0.1875, 0.5, 0.25, 0.5, 0.25, 0.75, 0.1875, 0.75, 0.375, 0.75, 0.625, 0.75, 0.625, 0.875, 0.375, 0.875, 0.375, 0.3125, 0.625, 0.3125, 0.625, 0.375, 0.375, 0.375, 0.375, 0.25, 0.625, 0.25, 0.625, 0.3125, 0.375, 0.3125, 0.125, 0.5, 0.1875, 0.5, 0.1875, 0.75, 0.125, 0.75, 0.75, 0.5, 0.8125, 0.5, 0.8125, 0.75, 0.75, 0.75, 0.375, 0.875, 0.625, 0.875, 0.625, 0.9375, 0.375, 0.9375])
me_cube_002.materials.append(mat_body)
me_cube_002.materials.append(mat_rubber)
me_cube_002.update()
me_cube_003 = bpy.data.meshes.new('Cube.003')
me_cube_003.from_pydata([(-0.994, -0.5576, 0.4228), (-0.6692, -1.087, 1.132), (-0.994, 0.5576, 0.4228), (-0.6692, 1.087, 1.132), (-0.2404, -1.0, 0.2311), (-0.4923, -1.0, 1.088), (-0.2404, 1.0, 0.2311), (-0.4923, 1.0, 1.088), (-0.741, -1.087, 0.7848), (-0.741, 1.087, 0.7848), (-0.3138, 1.0, 0.7188), (-0.3138, -1.0, 0.7188), (-0.7837, 0.5576, 0.6753), (-0.3757, 1.0, 0.6771), (-0.3757, -1.0, 0.6771), (-0.7837, -0.5576, 0.6753), (-0.8741, 0.5576, 0.5318), (-0.2809, 1.0, 0.533), (-0.2809, -1.0, 0.533), (-0.8741, -0.5576, 0.5318)], [], [(8, 1, 3, 9), (9, 3, 7, 10), (10, 7, 5, 11), (11, 5, 1, 8), (2, 6, 4, 0), (7, 3, 1, 5), (14, 11, 8, 15), (13, 10, 11, 14), (12, 9, 10, 13), (15, 8, 9, 12), (19, 15, 12, 16), (16, 12, 13, 17), (17, 13, 14, 18), (18, 14, 15, 19), (4, 18, 19, 0), (6, 17, 18, 4), (2, 16, 17, 6), (0, 19, 16, 2)])
_uv = me_cube_003.uv_layers.new(name='UVMap')
_uv.uv.foreach_set('vector', [0.4871, 0.0, 0.625, 0.0, 0.625, 0.25, 0.4871, 0.25, 0.4871, 0.25, 0.625, 0.25, 0.625, 0.5, 0.4871, 0.5, 0.4871, 0.5, 0.625, 0.5, 0.625, 0.75, 0.4871, 0.75, 0.4871, 0.75, 0.625, 0.75, 0.625, 1.0, 0.4871, 1.0, 0.125, 0.5, 0.375, 0.5, 0.375, 0.75, 0.125, 0.75, 0.625, 0.5, 0.875, 0.5, 0.875, 0.75, 0.625, 0.75, 0.431, 0.75, 0.4871, 0.75, 0.4871, 1.0, 0.431, 1.0, 0.431, 0.5, 0.4871, 0.5, 0.4871, 0.75, 0.431, 0.75, 0.431, 0.25, 0.4871, 0.25, 0.4871, 0.5, 0.431, 0.5, 0.431, 0.0, 0.4871, 0.0, 0.4871, 0.25, 0.431, 0.25, 0.403, 0.0, 0.431, 0.0, 0.431, 0.25, 0.403, 0.25, 0.403, 0.25, 0.431, 0.25, 0.431, 0.5, 0.403, 0.5, 0.403, 0.5, 0.431, 0.5, 0.431, 0.75, 0.403, 0.75, 0.403, 0.75, 0.431, 0.75, 0.431, 1.0, 0.403, 1.0, 0.375, 0.75, 0.403, 0.75, 0.403, 1.0, 0.375, 1.0, 0.375, 0.5, 0.403, 0.5, 0.403, 0.75, 0.375, 0.75, 0.375, 0.25, 0.403, 0.25, 0.403, 0.5, 0.375, 0.5, 0.375, 0.0, 0.403, 0.0, 0.403, 0.25, 0.375, 0.25])
me_cube_003.materials.append(mat_body)
me_cube_003.materials.append(mat_rubber)
me_cube_003.update()
me_cylinder_005 = bpy.data.meshes.new('Cylinder.005')
me_cylinder_005.from_pydata([(0.0, 1.0, -1.0), (0.0, 1.0, 1.0), (0.3827, 0.9239, -1.0), (0.3827, 0.9239, 1.0), (0.7071, 0.7071, -1.0), (0.7071, 0.7071, 1.0), (0.9239, 0.3827, -1.0), (0.9239, 0.3827, 1.0), (1.0, 0.0, -1.0), (1.0, 0.0, 1.0), (0.9239, -0.3827, -1.0), (0.9239, -0.3827, 1.0), (0.7071, -0.7071, -1.0), (0.7071, -0.7071, 1.0), (0.3827, -0.9239, -1.0), (0.3827, -0.9239, 1.0), (0.0, -1.0, -1.0), (0.0, -1.0, 1.0), (-0.3827, -0.9239, -1.0), (-0.3827, -0.9239, 1.0), (-0.7071, -0.7071, -1.0), (-0.7071, -0.7071, 1.0), (-0.9239, -0.3827, -1.0), (-0.9239, -0.3827, 1.0), (-1.0, 0.0, -1.0), (-1.0, 0.0, 1.0), (-0.9239, 0.3827, -1.0), (-0.9239, 0.3827, 1.0), (-0.7071, 0.7071, -1.0), (-0.7071, 0.7071, 1.0), (-0.3827, 0.9239, -1.0), (-0.3827, 0.9239, 1.0)], [], [(0, 1, 3, 2), (2, 3, 5, 4), (4, 5, 7, 6), (6, 7, 9, 8), (8, 9, 11, 10), (10, 11, 13, 12), (12, 13, 15, 14), (14, 15, 17, 16), (16, 17, 19, 18), (18, 19, 21, 20), (20, 21, 23, 22), (22, 23, 25, 24), (24, 25, 27, 26), (26, 27, 29, 28), (3, 1, 31, 29, 27, 25, 23, 21, 19, 17, 15, 13, 11, 9, 7, 5), (28, 29, 31, 30), (30, 31, 1, 0), (0, 2, 4, 6, 8, 10, 12, 14, 16, 18, 20, 22, 24, 26, 28, 30)])
_uv = me_cylinder_005.uv_layers.new(name='UVMap')
_uv.uv.foreach_set('vector', [1.0, 0.5, 1.0, 1.0, 0.9375, 1.0, 0.9375, 0.5, 0.9375, 0.5, 0.9375, 1.0, 0.875, 1.0, 0.875, 0.5, 0.875, 0.5, 0.875, 1.0, 0.8125, 1.0, 0.8125, 0.5, 0.8125, 0.5, 0.8125, 1.0, 0.75, 1.0, 0.75, 0.5, 0.75, 0.5, 0.75, 1.0, 0.6875, 1.0, 0.6875, 0.5, 0.6875, 0.5, 0.6875, 1.0, 0.625, 1.0, 0.625, 0.5, 0.625, 0.5, 0.625, 1.0, 0.5625, 1.0, 0.5625, 0.5, 0.5625, 0.5, 0.5625, 1.0, 0.5, 1.0, 0.5, 0.5, 0.5, 0.5, 0.5, 1.0, 0.4375, 1.0, 0.4375, 0.5, 0.4375, 0.5, 0.4375, 1.0, 0.375, 1.0, 0.375, 0.5, 0.375, 0.5, 0.375, 1.0, 0.3125, 1.0, 0.3125, 0.5, 0.3125, 0.5, 0.3125, 1.0, 0.25, 1.0, 0.25, 0.5, 0.25, 0.5, 0.25, 1.0, 0.1875, 1.0, 0.1875, 0.5, 0.1875, 0.5, 0.1875, 1.0, 0.125, 1.0, 0.125, 0.5, 0.3418, 0.4717, 0.25, 0.49, 0.1582, 0.4717, 0.08029, 0.4197, 0.02827, 0.3418, 0.01, 0.25, 0.02827, 0.1582, 0.08029, 0.08029, 0.1582, 0.02827, 0.25, 0.01, 0.3418, 0.02827, 0.4197, 0.08029, 0.4717, 0.1582, 0.49, 0.25, 0.4717, 0.3418, 0.4197, 0.4197, 0.125, 0.5, 0.125, 1.0, 0.0625, 1.0, 0.0625, 0.5, 0.0625, 0.5, 0.0625, 1.0, 0.0, 1.0, 0.0, 0.5, 0.75, 0.49, 0.8418, 0.4717, 0.9197, 0.4197, 0.9717, 0.3418, 0.99, 0.25, 0.9717, 0.1582, 0.9197, 0.08029, 0.8418, 0.02827, 0.75, 0.01, 0.6582, 0.02827, 0.5803, 0.08029, 0.5283, 0.1582, 0.51, 0.25, 0.5283, 0.3418, 0.5803, 0.4197, 0.6582, 0.4717])
me_cylinder_005.materials.append(mat_metal)
me_cylinder_005.update()
me_cube_005 = bpy.data.meshes.new('Cube.005')
me_cube_005.from_pydata([(-1.0, -1.0, -1.0), (-1.0, -1.0, 1.0), (-1.0, 1.0, -1.0), (-1.0, 1.0, 1.0), (1.0, -1.0, -1.0), (1.0, -1.0, 1.0), (1.0, 1.0, -1.0), (1.0, 1.0, 1.0)], [], [(0, 1, 3, 2), (2, 3, 7, 6), (6, 7, 5, 4), (4, 5, 1, 0), (2, 6, 4, 0), (7, 3, 1, 5)])
_uv = me_cube_005.uv_layers.new(name='UVMap')
_uv.uv.foreach_set('vector', [0.375, 0.0, 0.625, 0.0, 0.625, 0.25, 0.375, 0.25, 0.375, 0.25, 0.625, 0.25, 0.625, 0.5, 0.375, 0.5, 0.375, 0.5, 0.625, 0.5, 0.625, 0.75, 0.375, 0.75, 0.375, 0.75, 0.625, 0.75, 0.625, 1.0, 0.375, 1.0, 0.125, 0.5, 0.375, 0.5, 0.375, 0.75, 0.125, 0.75, 0.625, 0.5, 0.875, 0.5, 0.875, 0.75, 0.625, 0.75])
me_cube_005.materials.append(mat_metal)
me_cube_005.update()
me_cylinder_006 = bpy.data.meshes.new('Cylinder.006')
me_cylinder_006.from_pydata([(0.0, 1.0, -1.0), (0.0, 1.0, 1.0), (0.3827, 0.9239, -1.0), (0.3827, 0.9239, 1.0), (0.7071, 0.7071, -1.0), (0.7071, 0.7071, 1.0), (0.9239, 0.3827, -1.0), (0.9239, 0.3827, 1.0), (1.0, 0.0, -1.0), (1.0, 0.0, 1.0), (0.9239, -0.3827, -1.0), (0.9239, -0.3827, 1.0), (0.7071, -0.7071, -1.0), (0.7071, -0.7071, 1.0), (0.3827, -0.9239, -1.0), (0.3827, -0.9239, 1.0), (0.0, -1.0, -1.0), (0.0, -1.0, 1.0), (-0.3827, -0.9239, -1.0), (-0.3827, -0.9239, 1.0), (-0.7071, -0.7071, -1.0), (-0.7071, -0.7071, 1.0), (-0.9239, -0.3827, -1.0), (-0.9239, -0.3827, 1.0), (-1.0, 0.0, -1.0), (-1.0, 0.0, 1.0), (-0.9239, 0.3827, -1.0), (-0.9239, 0.3827, 1.0), (-0.7071, 0.7071, -1.0), (-0.7071, 0.7071, 1.0), (-0.3827, 0.9239, -1.0), (-0.3827, 0.9239, 1.0)], [], [(0, 1, 3, 2), (2, 3, 5, 4), (4, 5, 7, 6), (6, 7, 9, 8), (8, 9, 11, 10), (10, 11, 13, 12), (12, 13, 15, 14), (14, 15, 17, 16), (16, 17, 19, 18), (18, 19, 21, 20), (20, 21, 23, 22), (22, 23, 25, 24), (24, 25, 27, 26), (26, 27, 29, 28), (3, 1, 31, 29, 27, 25, 23, 21, 19, 17, 15, 13, 11, 9, 7, 5), (28, 29, 31, 30), (30, 31, 1, 0), (0, 2, 4, 6, 8, 10, 12, 14, 16, 18, 20, 22, 24, 26, 28, 30)])
_uv = me_cylinder_006.uv_layers.new(name='UVMap')
_uv.uv.foreach_set('vector', [1.0, 0.5, 1.0, 1.0, 0.9375, 1.0, 0.9375, 0.5, 0.9375, 0.5, 0.9375, 1.0, 0.875, 1.0, 0.875, 0.5, 0.875, 0.5, 0.875, 1.0, 0.8125, 1.0, 0.8125, 0.5, 0.8125, 0.5, 0.8125, 1.0, 0.75, 1.0, 0.75, 0.5, 0.75, 0.5, 0.75, 1.0, 0.6875, 1.0, 0.6875, 0.5, 0.6875, 0.5, 0.6875, 1.0, 0.625, 1.0, 0.625, 0.5, 0.625, 0.5, 0.625, 1.0, 0.5625, 1.0, 0.5625, 0.5, 0.5625, 0.5, 0.5625, 1.0, 0.5, 1.0, 0.5, 0.5, 0.5, 0.5, 0.5, 1.0, 0.4375, 1.0, 0.4375, 0.5, 0.4375, 0.5, 0.4375, 1.0, 0.375, 1.0, 0.375, 0.5, 0.375, 0.5, 0.375, 1.0, 0.3125, 1.0, 0.3125, 0.5, 0.3125, 0.5, 0.3125, 1.0, 0.25, 1.0, 0.25, 0.5, 0.25, 0.5, 0.25, 1.0, 0.1875, 1.0, 0.1875, 0.5, 0.1875, 0.5, 0.1875, 1.0, 0.125, 1.0, 0.125, 0.5, 0.3418, 0.4717, 0.25, 0.49, 0.1582, 0.4717, 0.08029, 0.4197, 0.02827, 0.3418, 0.01, 0.25, 0.02827, 0.1582, 0.08029, 0.08029, 0.1582, 0.02827, 0.25, 0.01, 0.3418, 0.02827, 0.4197, 0.08029, 0.4717, 0.1582, 0.49, 0.25, 0.4717, 0.3418, 0.4197, 0.4197, 0.125, 0.5, 0.125, 1.0, 0.0625, 1.0, 0.0625, 0.5, 0.0625, 0.5, 0.0625, 1.0, 0.0, 1.0, 0.0, 0.5, 0.75, 0.49, 0.8418, 0.4717, 0.9197, 0.4197, 0.9717, 0.3418, 0.99, 0.25, 0.9717, 0.1582, 0.9197, 0.08029, 0.8418, 0.02827, 0.75, 0.01, 0.6582, 0.02827, 0.5803, 0.08029, 0.5283, 0.1582, 0.51, 0.25, 0.5283, 0.3418, 0.5803, 0.4197, 0.6582, 0.4717])
me_cylinder_006.materials.append(mat_metal)
me_cylinder_006.update()
me_cylinder_007 = bpy.data.meshes.new('Cylinder.007')
me_cylinder_007.from_pydata([(0.0, 1.0, -1.0), (0.0, 1.0, 1.0), (0.3827, 0.9239, -1.0), (0.3827, 0.9239, 1.0), (0.7071, 0.7071, -1.0), (0.7071, 0.7071, 1.0), (0.9239, 0.3827, -1.0), (0.9239, 0.3827, 1.0), (1.0, 0.0, -1.0), (1.0, 0.0, 1.0), (0.9239, -0.3827, -1.0), (0.9239, -0.3827, 1.0), (0.7071, -0.7071, -1.0), (0.7071, -0.7071, 1.0), (0.3827, -0.9239, -1.0), (0.3827, -0.9239, 1.0), (0.0, -1.0, -1.0), (0.0, -1.0, 1.0), (-0.3827, -0.9239, -1.0), (-0.3827, -0.9239, 1.0), (-0.7071, -0.7071, -1.0), (-0.7071, -0.7071, 1.0), (-0.9239, -0.3827, -1.0), (-0.9239, -0.3827, 1.0), (-1.0, 0.0, -1.0), (-1.0, 0.0, 1.0), (-0.9239, 0.3827, -1.0), (-0.9239, 0.3827, 1.0), (-0.7071, 0.7071, -1.0), (-0.7071, 0.7071, 1.0), (-0.3827, 0.9239, -1.0), (-0.3827, 0.9239, 1.0)], [], [(0, 1, 3, 2), (2, 3, 5, 4), (4, 5, 7, 6), (6, 7, 9, 8), (8, 9, 11, 10), (10, 11, 13, 12), (12, 13, 15, 14), (14, 15, 17, 16), (16, 17, 19, 18), (18, 19, 21, 20), (20, 21, 23, 22), (22, 23, 25, 24), (24, 25, 27, 26), (26, 27, 29, 28), (3, 1, 31, 29, 27, 25, 23, 21, 19, 17, 15, 13, 11, 9, 7, 5), (28, 29, 31, 30), (30, 31, 1, 0), (0, 2, 4, 6, 8, 10, 12, 14, 16, 18, 20, 22, 24, 26, 28, 30)])
_uv = me_cylinder_007.uv_layers.new(name='UVMap')
_uv.uv.foreach_set('vector', [1.0, 0.5, 1.0, 1.0, 0.9375, 1.0, 0.9375, 0.5, 0.9375, 0.5, 0.9375, 1.0, 0.875, 1.0, 0.875, 0.5, 0.875, 0.5, 0.875, 1.0, 0.8125, 1.0, 0.8125, 0.5, 0.8125, 0.5, 0.8125, 1.0, 0.75, 1.0, 0.75, 0.5, 0.75, 0.5, 0.75, 1.0, 0.6875, 1.0, 0.6875, 0.5, 0.6875, 0.5, 0.6875, 1.0, 0.625, 1.0, 0.625, 0.5, 0.625, 0.5, 0.625, 1.0, 0.5625, 1.0, 0.5625, 0.5, 0.5625, 0.5, 0.5625, 1.0, 0.5, 1.0, 0.5, 0.5, 0.5, 0.5, 0.5, 1.0, 0.4375, 1.0, 0.4375, 0.5, 0.4375, 0.5, 0.4375, 1.0, 0.375, 1.0, 0.375, 0.5, 0.375, 0.5, 0.375, 1.0, 0.3125, 1.0, 0.3125, 0.5, 0.3125, 0.5, 0.3125, 1.0, 0.25, 1.0, 0.25, 0.5, 0.25, 0.5, 0.25, 1.0, 0.1875, 1.0, 0.1875, 0.5, 0.1875, 0.5, 0.1875, 1.0, 0.125, 1.0, 0.125, 0.5, 0.3418, 0.4717, 0.25, 0.49, 0.1582, 0.4717, 0.08029, 0.4197, 0.02827, 0.3418, 0.01, 0.25, 0.02827, 0.1582, 0.08029, 0.08029, 0.1582, 0.02827, 0.25, 0.01, 0.3418, 0.02827, 0.4197, 0.08029, 0.4717, 0.1582, 0.49, 0.25, 0.4717, 0.3418, 0.4197, 0.4197, 0.125, 0.5, 0.125, 1.0, 0.0625, 1.0, 0.0625, 0.5, 0.0625, 0.5, 0.0625, 1.0, 0.0, 1.0, 0.0, 0.5, 0.75, 0.49, 0.8418, 0.4717, 0.9197, 0.4197, 0.9717, 0.3418, 0.99, 0.25, 0.9717, 0.1582, 0.9197, 0.08029, 0.8418, 0.02827, 0.75, 0.01, 0.6582, 0.02827, 0.5803, 0.08029, 0.5283, 0.1582, 0.51, 0.25, 0.5283, 0.3418, 0.5803, 0.4197, 0.6582, 0.4717])
me_cylinder_007.materials.append(mat_metal)
me_cylinder_007.update()
me_cylinder_008 = bpy.data.meshes.new('Cylinder.008')
me_cylinder_008.from_pydata([(0.0, 1.0, -1.0), (0.0, 1.0, 1.0), (0.3827, 0.9239, -1.0), (0.3827, 0.9239, 1.0), (0.7071, 0.7071, -1.0), (0.7071, 0.7071, 1.0), (0.9239, 0.3827, -1.0), (0.9239, 0.3827, 1.0), (1.0, 0.0, -1.0), (1.0, 0.0, 1.0), (0.9239, -0.3827, -1.0), (0.9239, -0.3827, 1.0), (0.7071, -0.7071, -1.0), (0.7071, -0.7071, 1.0), (0.3827, -0.9239, -1.0), (0.3827, -0.9239, 1.0), (0.0, -1.0, -1.0), (0.0, -1.0, 1.0), (-0.3827, -0.9239, -1.0), (-0.3827, -0.9239, 1.0), (-0.7071, -0.7071, -1.0), (-0.7071, -0.7071, 1.0), (-0.9239, -0.3827, -1.0), (-0.9239, -0.3827, 1.0), (-1.0, 0.0, -1.0), (-1.0, 0.0, 1.0), (-0.9239, 0.3827, -1.0), (-0.9239, 0.3827, 1.0), (-0.7071, 0.7071, -1.0), (-0.7071, 0.7071, 1.0), (-0.3827, 0.9239, -1.0), (-0.3827, 0.9239, 1.0)], [], [(0, 1, 3, 2), (2, 3, 5, 4), (4, 5, 7, 6), (6, 7, 9, 8), (8, 9, 11, 10), (10, 11, 13, 12), (12, 13, 15, 14), (14, 15, 17, 16), (16, 17, 19, 18), (18, 19, 21, 20), (20, 21, 23, 22), (22, 23, 25, 24), (24, 25, 27, 26), (26, 27, 29, 28), (3, 1, 31, 29, 27, 25, 23, 21, 19, 17, 15, 13, 11, 9, 7, 5), (28, 29, 31, 30), (30, 31, 1, 0), (0, 2, 4, 6, 8, 10, 12, 14, 16, 18, 20, 22, 24, 26, 28, 30)])
_uv = me_cylinder_008.uv_layers.new(name='UVMap')
_uv.uv.foreach_set('vector', [1.0, 0.5, 1.0, 1.0, 0.9375, 1.0, 0.9375, 0.5, 0.9375, 0.5, 0.9375, 1.0, 0.875, 1.0, 0.875, 0.5, 0.875, 0.5, 0.875, 1.0, 0.8125, 1.0, 0.8125, 0.5, 0.8125, 0.5, 0.8125, 1.0, 0.75, 1.0, 0.75, 0.5, 0.75, 0.5, 0.75, 1.0, 0.6875, 1.0, 0.6875, 0.5, 0.6875, 0.5, 0.6875, 1.0, 0.625, 1.0, 0.625, 0.5, 0.625, 0.5, 0.625, 1.0, 0.5625, 1.0, 0.5625, 0.5, 0.5625, 0.5, 0.5625, 1.0, 0.5, 1.0, 0.5, 0.5, 0.5, 0.5, 0.5, 1.0, 0.4375, 1.0, 0.4375, 0.5, 0.4375, 0.5, 0.4375, 1.0, 0.375, 1.0, 0.375, 0.5, 0.375, 0.5, 0.375, 1.0, 0.3125, 1.0, 0.3125, 0.5, 0.3125, 0.5, 0.3125, 1.0, 0.25, 1.0, 0.25, 0.5, 0.25, 0.5, 0.25, 1.0, 0.1875, 1.0, 0.1875, 0.5, 0.1875, 0.5, 0.1875, 1.0, 0.125, 1.0, 0.125, 0.5, 0.3418, 0.4717, 0.25, 0.49, 0.1582, 0.4717, 0.08029, 0.4197, 0.02827, 0.3418, 0.01, 0.25, 0.02827, 0.1582, 0.08029, 0.08029, 0.1582, 0.02827, 0.25, 0.01, 0.3418, 0.02827, 0.4197, 0.08029, 0.4717, 0.1582, 0.49, 0.25, 0.4717, 0.3418, 0.4197, 0.4197, 0.125, 0.5, 0.125, 1.0, 0.0625, 1.0, 0.0625, 0.5, 0.0625, 0.5, 0.0625, 1.0, 0.0, 1.0, 0.0, 0.5, 0.75, 0.49, 0.8418, 0.4717, 0.9197, 0.4197, 0.9717, 0.3418, 0.99, 0.25, 0.9717, 0.1582, 0.9197, 0.08029, 0.8418, 0.02827, 0.75, 0.01, 0.6582, 0.02827, 0.5803, 0.08029, 0.5283, 0.1582, 0.51, 0.25, 0.5283, 0.3418, 0.5803, 0.4197, 0.6582, 0.4717])
me_cylinder_008.materials.append(mat_metal)
me_cylinder_008.update()
me_cube_006 = bpy.data.meshes.new('Cube.006')
me_cube_006.from_pydata([(-1.0, -1.0, -1.0), (-1.0, -1.0, 1.0), (-1.0, 1.0, -1.0), (-1.0, 1.0, 1.0), (1.0, -1.0, -1.0), (1.0, -1.0, 1.0), (1.0, 1.0, -1.0), (1.0, 1.0, 1.0)], [], [(0, 1, 3, 2), (2, 3, 7, 6), (6, 7, 5, 4), (4, 5, 1, 0), (2, 6, 4, 0), (7, 3, 1, 5)])
_uv = me_cube_006.uv_layers.new(name='UVMap')
_uv.uv.foreach_set('vector', [0.375, 0.0, 0.625, 0.0, 0.625, 0.25, 0.375, 0.25, 0.375, 0.25, 0.625, 0.25, 0.625, 0.5, 0.375, 0.5, 0.375, 0.5, 0.625, 0.5, 0.625, 0.75, 0.375, 0.75, 0.375, 0.75, 0.625, 0.75, 0.625, 1.0, 0.375, 1.0, 0.125, 0.5, 0.375, 0.5, 0.375, 0.75, 0.125, 0.75, 0.625, 0.5, 0.875, 0.5, 0.875, 0.75, 0.625, 0.75])
me_cube_006.materials.append(mat_metal)
me_cube_006.update()
me_cube_007 = bpy.data.meshes.new('Cube.007')
me_cube_007.from_pydata([(-1.0, -1.0, -1.0), (-1.0, -1.0, 1.0), (-1.0, 1.0, -1.0), (-1.0, 1.0, 1.0), (1.0, -1.0, -1.0), (1.0, -1.0, 1.0), (1.0, 1.0, -1.0), (1.0, 1.0, 1.0)], [], [(0, 1, 3, 2), (2, 3, 7, 6), (6, 7, 5, 4), (4, 5, 1, 0), (2, 6, 4, 0), (7, 3, 1, 5)])
_uv = me_cube_007.uv_layers.new(name='UVMap')
_uv.uv.foreach_set('vector', [0.375, 0.0, 0.625, 0.0, 0.625, 0.25, 0.375, 0.25, 0.375, 0.25, 0.625, 0.25, 0.625, 0.5, 0.375, 0.5, 0.375, 0.5, 0.625, 0.5, 0.625, 0.75, 0.375, 0.75, 0.375, 0.75, 0.625, 0.75, 0.625, 1.0, 0.375, 1.0, 0.125, 0.5, 0.375, 0.5, 0.375, 0.75, 0.125, 0.75, 0.625, 0.5, 0.875, 0.5, 0.875, 0.75, 0.625, 0.75])
me_cube_007.materials.append(mat_metal)
me_cube_007.update()
me_cylinder_009 = bpy.data.meshes.new('Cylinder.009')
me_cylinder_009.from_pydata([(0.0, 0.6859, 0.0), (0.2625, 0.6337, 0.0), (0.485, 0.485, 0.0), (0.6337, 0.2625, 0.0), (0.6859, -2.543e-08, 0.0), (0.6337, -0.2625, 0.0), (0.485, -0.485, 0.0), (0.2625, -0.6337, 0.0), (0.0, -0.6859, 0.0), (-0.2625, -0.6337, 0.0), (-0.485, -0.485, 0.0), (-0.6337, -0.2625, 0.0), (-0.6859, -2.543e-08, 0.0), (-0.6337, 0.2625, 0.0), (-0.485, 0.485, 0.0), (-0.2625, 0.6337, 0.0), (0.0, 1.012, 0.0), (0.3827, 0.9351, 0.0), (0.7071, 0.7157, 0.0), (0.9239, 0.3873, 0.0), (1.0, 0.0, 0.0), (0.9239, -0.3873, 0.0), (0.7071, -0.7157, 0.0), (0.3827, -0.9351, 0.0), (0.0, -1.012, 0.0), (-0.3827, -0.9351, 0.0), (-0.7071, -0.7157, 0.0), (-0.9239, -0.3873, 0.0), (-1.0, 0.0, 0.0), (-0.9239, 0.3873, 0.0), (-0.7071, 0.7157, 0.0), (-0.3827, 0.9351, 0.0), (0.3528, 0.8518, 1.0), (0.0, 0.922, 1.0), (0.652, 0.652, 1.0), (0.8518, 0.3528, 1.0), (0.922, 0.0, 1.0), (0.8518, -0.3528, 1.0), (0.652, -0.652, 1.0), (0.3528, -0.8518, 1.0), (0.0, -0.922, 1.0), (-0.3528, -0.8518, 1.0), (-0.652, -0.652, 1.0), (-0.8518, -0.3528, 1.0), (-0.922, 0.0, 1.0), (-0.8518, 0.3528, 1.0), (-0.652, 0.652, 1.0), (-0.3528, 0.8518, 1.0), (0.2798, 0.6755, 0.9899), (0.0, 0.7312, 0.9899), (0.517, 0.517, 0.9899), (0.6755, 0.2798, 0.9899), (0.7312, 0.0, 0.9899), (0.6755, -0.2798, 0.9899), (0.517, -0.517, 0.9899), (0.2798, -0.6755, 0.9899), (0.0, -0.7312, 0.9899), (-0.2798, -0.6755, 0.9899), (-0.517, -0.517, 0.9899), (-0.6755, -0.2798, 0.9899), (-0.7312, 0.0, 0.9899), (-0.6755, 0.2798, 0.9899), (-0.517, 0.517, 0.9899), (-0.2798, 0.6755, 0.9899), (0.0, 1.0, 0.5), (0.3827, 0.9239, 0.5), (0.7071, 0.7071, 0.5), (0.9239, 0.3827, 0.5), (1.0, 0.0, 0.5), (0.9239, -0.3827, 0.5), (0.7071, -0.7071, 0.5), (0.3827, -0.9239, 0.5), (0.0, -1.0, 0.5), (-0.3827, -0.9239, 0.5), (-0.7071, -0.7071, 0.5), (-0.9239, -0.3827, 0.5), (-1.0, 0.0, 0.5), (-0.9239, 0.3827, 0.5), (-0.7071, 0.7071, 0.5), (-0.3827, 0.9239, 0.5)], [], [(64, 33, 32, 65), (65, 32, 34, 66), (66, 34, 35, 67), (67, 35, 36, 68), (68, 36, 37, 69), (69, 37, 38, 70), (70, 38, 39, 71), (71, 39, 40, 72), (72, 40, 41, 73), (73, 41, 42, 74), (74, 42, 43, 75), (75, 43, 44, 76), (76, 44, 45, 77), (77, 45, 46, 78), (78, 46, 47, 79), (79, 47, 33, 64), (49, 48, 32, 33), (48, 50, 34, 32), (50, 51, 35, 34), (51, 52, 36, 35), (52, 53, 37, 36), (53, 54, 38, 37), (54, 55, 39, 38), (55, 56, 40, 39), (56, 57, 41, 40), (57, 58, 42, 41), (58, 59, 43, 42), (59, 60, 44, 43), (60, 61, 45, 44), (61, 62, 46, 45), (62, 63, 47, 46), (63, 49, 33, 47), (0, 1, 48, 49), (1, 2, 50, 48), (2, 3, 51, 50), (3, 4, 52, 51), (4, 5, 53, 52), (5, 6, 54, 53), (6, 7, 55, 54), (7, 8, 56, 55), (8, 9, 57, 56), (9, 10, 58, 57), (10, 11, 59, 58), (11, 12, 60, 59), (12, 13, 61, 60), (13, 14, 62, 61), (14, 15, 63, 62), (15, 0, 49, 63), (31, 79, 64, 16), (30, 78, 79, 31), (29, 77, 78, 30), (28, 76, 77, 29), (27, 75, 76, 28), (26, 74, 75, 27), (25, 73, 74, 26), (24, 72, 73, 25), (23, 71, 72, 24), (22, 70, 71, 23), (21, 69, 70, 22), (20, 68, 69, 21), (19, 67, 68, 20), (18, 66, 67, 19), (17, 65, 66, 18), (16, 64, 65, 17)])
_uv = me_cylinder_009.uv_layers.new(name='UVMap')
_uv.uv.foreach_set('vector', [1.0, 0.875, 1.0, 1.0, 0.9375, 1.0, 0.9375, 0.875, 0.9375, 0.875, 0.9375, 1.0, 0.875, 1.0, 0.875, 0.875, 0.875, 0.875, 0.875, 1.0, 0.8125, 1.0, 0.8125, 0.875, 0.8125, 0.875, 0.8125, 1.0, 0.75, 1.0, 0.75, 0.875, 0.75, 0.875, 0.75, 1.0, 0.6875, 1.0, 0.6875, 0.875, 0.6875, 0.875, 0.6875, 1.0, 0.625, 1.0, 0.625, 0.875, 0.625, 0.875, 0.625, 1.0, 0.5625, 1.0, 0.5625, 0.875, 0.5625, 0.875, 0.5625, 1.0, 0.5, 1.0, 0.5, 0.875, 0.5, 0.875, 0.5, 1.0, 0.4375, 1.0, 0.4375, 0.875, 0.4375, 0.875, 0.4375, 1.0, 0.375, 1.0, 0.375, 0.875, 0.375, 0.875, 0.375, 1.0, 0.3125, 1.0, 0.3125, 0.875, 0.3125, 0.875, 0.3125, 1.0, 0.25, 1.0, 0.25, 0.875, 0.25, 0.875, 0.25, 1.0, 0.1875, 1.0, 0.1875, 0.875, 0.1875, 0.875, 0.1875, 1.0, 0.125, 1.0, 0.125, 0.875, 0.125, 0.875, 0.125, 1.0, 0.0625, 1.0, 0.0625, 0.875, 0.0625, 0.875, 0.0625, 1.0, 0.0, 1.0, 0.0, 0.875, 0.25, 0.4291, 0.3185, 0.4155, 0.3418, 0.4717, 0.25, 0.49, 0.3185, 0.4155, 0.3767, 0.3767, 0.4197, 0.4197, 0.3418, 0.4717, 0.3767, 0.3767, 0.4155, 0.3185, 0.4717, 0.3418, 0.4197, 0.4197, 0.4155, 0.3185, 0.4291, 0.25, 0.49, 0.25, 0.4717, 0.3418, 0.4291, 0.25, 0.4155, 0.1815, 0.4717, 0.1582, 0.49, 0.25, 0.4155, 0.1815, 0.3767, 0.1233, 0.4197, 0.08029, 0.4717, 0.1582, 0.3767, 0.1233, 0.3185, 0.08452, 0.3418, 0.02827, 0.4197, 0.08029, 0.3185, 0.08452, 0.25, 0.07089, 0.25, 0.01, 0.3418, 0.02827, 0.25, 0.07089, 0.1815, 0.08452, 0.1582, 0.02827, 0.25, 0.01, 0.1815, 0.08452, 0.1233, 0.1233, 0.08029, 0.08029, 0.1582, 0.02827, 0.1233, 0.1233, 0.08452, 0.1815, 0.02827, 0.1582, 0.08029, 0.08029, 0.08452, 0.1815, 0.07089, 0.25, 0.01, 0.25, 0.02827, 0.1582, 0.07089, 0.25, 0.08452, 0.3185, 0.02827, 0.3418, 0.01, 0.25, 0.08452, 0.3185, 0.1233, 0.3767, 0.08029, 0.4197, 0.02827, 0.3418, 0.1233, 0.3767, 0.1815, 0.4155, 0.1582, 0.4717, 0.08029, 0.4197, 0.1815, 0.4155, 0.25, 0.4291, 0.25, 0.49, 0.1582, 0.4717, 0.25, 0.418, 0.3143, 0.4052, 0.3185, 0.4155, 0.25, 0.4291, 0.3143, 0.4052, 0.3688, 0.3688, 0.3767, 0.3767, 0.3185, 0.4155, 0.3688, 0.3688, 0.4052, 0.3143, 0.4155, 0.3185, 0.3767, 0.3767, 0.4052, 0.3143, 0.418, 0.25, 0.4291, 0.25, 0.4155, 0.3185, 0.418, 0.25, 0.4052, 0.1857, 0.4155, 0.1815, 0.4291, 0.25, 0.4052, 0.1857, 0.3688, 0.1312, 0.3767, 0.1233, 0.4155, 0.1815, 0.3688, 0.1312, 0.3143, 0.09478, 0.3185, 0.08452, 0.3767, 0.1233, 0.3143, 0.09478, 0.25, 0.08199, 0.25, 0.07089, 0.3185, 0.08452, 0.25, 0.08199, 0.1857, 0.09478, 0.1815, 0.08452, 0.25, 0.07089, 0.1857, 0.09478, 0.1312, 0.1312, 0.1233, 0.1233, 0.1815, 0.08452, 0.1312, 0.1312, 0.09478, 0.1857, 0.08452, 0.1815, 0.1233, 0.1233, 0.09478, 0.1857, 0.08199, 0.25, 0.07089, 0.25, 0.08452, 0.1815, 0.08199, 0.25, 0.09478, 0.3143, 0.08452, 0.3185, 0.07089, 0.25, 0.09478, 0.3143, 0.1312, 0.3688, 0.1233, 0.3767, 0.08452, 0.3185, 0.1312, 0.3688, 0.1857, 0.4052, 0.1815, 0.4155, 0.1233, 0.3767, 0.1857, 0.4052, 0.25, 0.418, 0.25, 0.4291, 0.1815, 0.4155, 0.0625, 0.75, 0.0625, 0.875, 0.0, 0.875, 0.0, 0.75, 0.125, 0.75, 0.125, 0.875, 0.0625, 0.875, 0.0625, 0.75, 0.1875, 0.75, 0.1875, 0.875, 0.125, 0.875, 0.125, 0.75, 0.25, 0.75, 0.25, 0.875, 0.1875, 0.875, 0.1875, 0.75, 0.3125, 0.75, 0.3125, 0.875, 0.25, 0.875, 0.25, 0.75, 0.375, 0.75, 0.375, 0.875, 0.3125, 0.875, 0.3125, 0.75, 0.4375, 0.75, 0.4375, 0.875, 0.375, 0.875, 0.375, 0.75, 0.5, 0.75, 0.5, 0.875, 0.4375, 0.875, 0.4375, 0.75, 0.5625, 0.75, 0.5625, 0.875, 0.5, 0.875, 0.5, 0.75, 0.625, 0.75, 0.625, 0.875, 0.5625, 0.875, 0.5625, 0.75, 0.6875, 0.75, 0.6875, 0.875, 0.625, 0.875, 0.625, 0.75, 0.75, 0.75, 0.75, 0.875, 0.6875, 0.875, 0.6875, 0.75, 0.8125, 0.75, 0.8125, 0.875, 0.75, 0.875, 0.75, 0.75, 0.875, 0.75, 0.875, 0.875, 0.8125, 0.875, 0.8125, 0.75, 0.9375, 0.75, 0.9375, 0.875, 0.875, 0.875, 0.875, 0.75, 1.0, 0.75, 1.0, 0.875, 0.9375, 0.875, 0.9375, 0.75])
me_cylinder_009.materials.append(mat_tire)
me_cylinder_009.update()
me_cylinder_010 = bpy.data.meshes.new('Cylinder.010')
me_cylinder_010.from_pydata([(9.537e-07, 1.0, 0.5963), (0.3827, 0.9239, 0.5963), (0.7071, 0.7071, 0.5963), (0.9239, 0.3827, 0.5963), (1.0, -1.545e-07, 0.5963), (0.9239, -0.3827, 0.5963), (0.7071, -0.7071, 0.5963), (0.3827, -0.9239, 0.5963), (9.537e-07, -1.0, 0.5963), (-0.3827, -0.9239, 0.5963), (-0.7071, -0.7071, 0.5963), (-0.9239, -0.3827, 0.5963), (-1.0, -1.545e-07, 0.5963), (-0.9239, 0.3827, 0.5963), (-0.7071, 0.7071, 0.5963), (-0.3827, 0.9239, 0.5963), (9.537e-07, 1.0, 0.0), (0.3827, 0.9239, 0.0), (0.7071, 0.7071, 0.0), (0.9239, 0.3827, 0.0), (1.0, 0.0, 0.0), (0.9239, -0.3827, 0.0), (0.7071, -0.7071, 0.0), (0.3827, -0.9239, 0.0), (9.537e-07, -1.0, 0.0), (-0.3827, -0.9239, 0.0), (-0.7071, -0.7071, 0.0), (-0.9239, -0.3827, 0.0), (-1.0, 0.0, 0.0), (-0.9239, 0.3827, 0.0), (-0.7071, 0.7071, 0.0), (-0.3827, 0.9239, 0.0), (-0.9424, 5.292, 1.395), (-0.5597, 5.216, 1.395), (-0.2352, 4.999, 1.395), (-0.01848, 4.674, 1.395), (0.05765, 4.292, 1.395), (-0.01848, 3.909, 1.395), (-0.2352, 3.585, 1.395), (-0.5597, 3.368, 1.395), (-0.9424, 3.292, 1.395), (-1.325, 3.368, 1.395), (-1.649, 3.585, 1.395), (-1.866, 3.909, 1.395), (-1.942, 4.292, 1.395), (-1.866, 4.674, 1.395), (-1.649, 4.999, 1.395), (-1.325, 5.216, 1.395), (-1.162, 5.292, 2.291), (-0.7789, 5.216, 2.291), (-0.4545, 4.999, 2.291), (-0.2377, 4.674, 2.291), (-0.1616, 4.292, 2.291), (-0.2377, 3.909, 2.291), (-0.4545, 3.585, 2.291), (-0.7789, 3.368, 2.291), (-1.162, 3.292, 2.291), (-1.544, 3.368, 2.291), (-1.869, 3.585, 2.291), (-2.085, 3.909, 2.291), (-2.162, 4.292, 2.291), (-2.085, 4.674, 2.291), (-1.869, 4.999, 2.291), (-1.544, 5.216, 2.291), (0.7354, 0.9504, 0.8421), (0.5186, 0.6259, 0.8421), (-1.112, 1.716, 0.8421), (-0.8956, 2.04, 0.8421), (0.1942, 0.4092, 0.8421), (-0.1885, 2.333, 0.8421), (0.1942, 2.257, 0.8421), (-0.5712, 2.257, 0.8421), (-0.1885, 0.333, 0.8421), (-0.5712, 0.4092, 0.8421), (0.5186, 2.04, 0.8421), (-0.8956, 0.6259, 0.8421), (0.7354, 1.716, 0.8421), (-1.112, 0.9504, 0.8421), (0.8115, 1.333, 0.8421), (-1.188, 1.333, 0.8421), (0.4998, 2.677, 1.094), (-1.348, 3.442, 1.094), (-0.4241, 4.06, 1.094), (0.283, 2.353, 1.094), (-1.131, 3.767, 1.094), (-0.04138, 2.136, 1.094), (-0.04138, 3.984, 1.094), (-0.8067, 3.984, 1.094), (-0.4241, 2.06, 1.094), (-0.8067, 2.136, 1.094), (0.283, 3.767, 1.094), (-1.131, 2.353, 1.094), (0.4998, 3.442, 1.094), (-1.348, 2.677, 1.094), (0.5759, 3.06, 1.094), (-1.424, 3.06, 1.094)], [], [(16, 0, 1, 17), (17, 1, 2, 18), (18, 2, 3, 19), (19, 3, 4, 20), (20, 4, 5, 21), (21, 5, 6, 22), (22, 6, 7, 23), (23, 7, 8, 24), (24, 8, 9, 25), (25, 9, 10, 26), (26, 10, 11, 27), (27, 11, 12, 28), (28, 12, 13, 29), (29, 13, 14, 30), (83, 80, 37, 38), (30, 14, 15, 31), (31, 15, 0, 16), (43, 42, 58, 59), (84, 81, 45, 46), (85, 83, 38, 39), (86, 82, 32, 33), (87, 84, 46, 47), (88, 85, 39, 40), (82, 87, 47, 32), (89, 88, 40, 41), (90, 86, 33, 34), (91, 89, 41, 42), (92, 90, 34, 35), (93, 91, 42, 43), (94, 92, 35, 36), (95, 93, 43, 44), (80, 94, 36, 37), (81, 95, 44, 45), (49, 48, 63, 62, 61, 60, 59, 58, 57, 56, 55, 54, 53, 52, 51, 50), (36, 35, 51, 52), (44, 43, 59, 60), (37, 36, 52, 53), (45, 44, 60, 61), (38, 37, 53, 54), (46, 45, 61, 62), (39, 38, 54, 55), (47, 46, 62, 63), (40, 39, 55, 56), (33, 32, 48, 49), (32, 47, 63, 48), (41, 40, 56, 57), (34, 33, 49, 50), (42, 41, 57, 58), (35, 34, 50, 51), (13, 12, 79, 66), (5, 4, 78, 64), (12, 11, 77, 79), (4, 3, 76, 78), (11, 10, 75, 77), (3, 2, 74, 76), (10, 9, 73, 75), (2, 1, 70, 74), (9, 8, 72, 73), (0, 15, 71, 69), (8, 7, 68, 72), (15, 14, 67, 71), (1, 0, 69, 70), (7, 6, 65, 68), (14, 13, 66, 67), (6, 5, 64, 65), (66, 79, 95, 81), (64, 78, 94, 80), (79, 77, 93, 95), (78, 76, 92, 94), (77, 75, 91, 93), (76, 74, 90, 92), (75, 73, 89, 91), (74, 70, 86, 90), (73, 72, 88, 89), (69, 71, 87, 82), (72, 68, 85, 88), (71, 67, 84, 87), (70, 69, 82, 86), (68, 65, 83, 85), (67, 66, 81, 84), (65, 64, 80, 83)])
_uv = me_cylinder_010.uv_layers.new(name='UVMap')
_uv.uv.foreach_set('vector', [1.0, 0.75, 1.0, 1.0, 0.9375, 1.0, 0.9375, 0.75, 0.9375, 0.75, 0.9375, 1.0, 0.875, 1.0, 0.875, 0.75, 0.875, 0.75, 0.875, 1.0, 0.8125, 1.0, 0.8125, 0.75, 0.8125, 0.75, 0.8125, 1.0, 0.75, 1.0, 0.75, 0.75, 0.75, 0.75, 0.75, 1.0, 0.6875, 1.0, 0.6875, 0.75, 0.6875, 0.75, 0.6875, 1.0, 0.625, 1.0, 0.625, 0.75, 0.625, 0.75, 0.625, 1.0, 0.5625, 1.0, 0.5625, 0.75, 0.5625, 0.75, 0.5625, 1.0, 0.5, 1.0, 0.5, 0.75, 0.5, 0.75, 0.5, 1.0, 0.4375, 1.0, 0.4375, 0.75, 0.4375, 0.75, 0.4375, 1.0, 0.375, 1.0, 0.375, 0.75, 0.375, 0.75, 0.375, 1.0, 0.3125, 1.0, 0.3125, 0.75, 0.3125, 0.75, 0.3125, 1.0, 0.25, 1.0, 0.25, 0.75, 0.25, 0.75, 0.25, 1.0, 0.1875, 1.0, 0.1875, 0.75, 0.1875, 0.75, 0.1875, 1.0, 0.125, 1.0, 0.125, 0.75, 0.625, 1.0, 0.6875, 1.0, 0.6875, 1.0, 0.625, 1.0, 0.125, 0.75, 0.125, 1.0, 0.0625, 1.0, 0.0625, 0.75, 0.0625, 0.75, 0.0625, 1.0, 0.0, 1.0, 0.0, 0.75, 0.3125, 1.0, 0.375, 1.0, 0.375, 1.0, 0.3125, 1.0, 0.125, 1.0, 0.1875, 1.0, 0.1875, 1.0, 0.125, 1.0, 0.5625, 1.0, 0.625, 1.0, 0.625, 1.0, 0.5625, 1.0, 0.9375, 1.0, 1.0, 1.0, 1.0, 1.0, 0.9375, 1.0, 0.0625, 1.0, 0.125, 1.0, 0.125, 1.0, 0.0625, 1.0, 0.5, 1.0, 0.5625, 1.0, 0.5625, 1.0, 0.5, 1.0, 0.0, 1.0, 0.0625, 1.0, 0.0625, 1.0, 0.0, 1.0, 0.4375, 1.0, 0.5, 1.0, 0.5, 1.0, 0.4375, 1.0, 0.875, 1.0, 0.9375, 1.0, 0.9375, 1.0, 0.875, 1.0, 0.375, 1.0, 0.4375, 1.0, 0.4375, 1.0, 0.375, 1.0, 0.8125, 1.0, 0.875, 1.0, 0.875, 1.0, 0.8125, 1.0, 0.3125, 1.0, 0.375, 1.0, 0.375, 1.0, 0.3125, 1.0, 0.75, 1.0, 0.8125, 1.0, 0.8125, 1.0, 0.75, 1.0, 0.25, 1.0, 0.3125, 1.0, 0.3125, 1.0, 0.25, 1.0, 0.6875, 1.0, 0.75, 1.0, 0.75, 1.0, 0.6875, 1.0, 0.1875, 1.0, 0.25, 1.0, 0.25, 1.0, 0.1875, 1.0, 0.3418, 0.4717, 0.25, 0.49, 0.1582, 0.4717, 0.08029, 0.4197, 0.02827, 0.3418, 0.01, 0.25, 0.02827, 0.1582, 0.08029, 0.08029, 0.1582, 0.02827, 0.25, 0.01, 0.3418, 0.02827, 0.4197, 0.08029, 0.4717, 0.1582, 0.49, 0.25, 0.4717, 0.3418, 0.4197, 0.4197, 0.75, 1.0, 0.8125, 1.0, 0.8125, 1.0, 0.75, 1.0, 0.25, 1.0, 0.3125, 1.0, 0.3125, 1.0, 0.25, 1.0, 0.6875, 1.0, 0.75, 1.0, 0.75, 1.0, 0.6875, 1.0, 0.1875, 1.0, 0.25, 1.0, 0.25, 1.0, 0.1875, 1.0, 0.625, 1.0, 0.6875, 1.0, 0.6875, 1.0, 0.625, 1.0, 0.125, 1.0, 0.1875, 1.0, 0.1875, 1.0, 0.125, 1.0, 0.5625, 1.0, 0.625, 1.0, 0.625, 1.0, 0.5625, 1.0, 0.0625, 1.0, 0.125, 1.0, 0.125, 1.0, 0.0625, 1.0, 0.5, 1.0, 0.5625, 1.0, 0.5625, 1.0, 0.5, 1.0, 0.9375, 1.0, 1.0, 1.0, 1.0, 1.0, 0.9375, 1.0, 0.0, 1.0, 0.0625, 1.0, 0.0625, 1.0, 0.0, 1.0, 0.4375, 1.0, 0.5, 1.0, 0.5, 1.0, 0.4375, 1.0, 0.875, 1.0, 0.9375, 1.0, 0.9375, 1.0, 0.875, 1.0, 0.375, 1.0, 0.4375, 1.0, 0.4375, 1.0, 0.375, 1.0, 0.8125, 1.0, 0.875, 1.0, 0.875, 1.0, 0.8125, 1.0, 0.1875, 1.0, 0.25, 1.0, 0.25, 1.0, 0.1875, 1.0, 0.6875, 1.0, 0.75, 1.0, 0.75, 1.0, 0.6875, 1.0, 0.25, 1.0, 0.3125, 1.0, 0.3125, 1.0, 0.25, 1.0, 0.75, 1.0, 0.8125, 1.0, 0.8125, 1.0, 0.75, 1.0, 0.3125, 1.0, 0.375, 1.0, 0.375, 1.0, 0.3125, 1.0, 0.8125, 1.0, 0.875, 1.0, 0.875, 1.0, 0.8125, 1.0, 0.375, 1.0, 0.4375, 1.0, 0.4375, 1.0, 0.375, 1.0, 0.875, 1.0, 0.9375, 1.0, 0.9375, 1.0, 0.875, 1.0, 0.4375, 1.0, 0.5, 1.0, 0.5, 1.0, 0.4375, 1.0, 0.0, 1.0, 0.0625, 1.0, 0.0625, 1.0, 0.0, 1.0, 0.5, 1.0, 0.5625, 1.0, 0.5625, 1.0, 0.5, 1.0, 0.0625, 1.0, 0.125, 1.0, 0.125, 1.0, 0.0625, 1.0, 0.9375, 1.0, 1.0, 1.0, 1.0, 1.0, 0.9375, 1.0, 0.5625, 1.0, 0.625, 1.0, 0.625, 1.0, 0.5625, 1.0, 0.125, 1.0, 0.1875, 1.0, 0.1875, 1.0, 0.125, 1.0, 0.625, 1.0, 0.6875, 1.0, 0.6875, 1.0, 0.625, 1.0, 0.1875, 1.0, 0.25, 1.0, 0.25, 1.0, 0.1875, 1.0, 0.6875, 1.0, 0.75, 1.0, 0.75, 1.0, 0.6875, 1.0, 0.25, 1.0, 0.3125, 1.0, 0.3125, 1.0, 0.25, 1.0, 0.75, 1.0, 0.8125, 1.0, 0.8125, 1.0, 0.75, 1.0, 0.3125, 1.0, 0.375, 1.0, 0.375, 1.0, 0.3125, 1.0, 0.8125, 1.0, 0.875, 1.0, 0.875, 1.0, 0.8125, 1.0, 0.375, 1.0, 0.4375, 1.0, 0.4375, 1.0, 0.375, 1.0, 0.875, 1.0, 0.9375, 1.0, 0.9375, 1.0, 0.875, 1.0, 0.4375, 1.0, 0.5, 1.0, 0.5, 1.0, 0.4375, 1.0, 0.0, 1.0, 0.0625, 1.0, 0.0625, 1.0, 0.0, 1.0, 0.5, 1.0, 0.5625, 1.0, 0.5625, 1.0, 0.5, 1.0, 0.0625, 1.0, 0.125, 1.0, 0.125, 1.0, 0.0625, 1.0, 0.9375, 1.0, 1.0, 1.0, 1.0, 1.0, 0.9375, 1.0, 0.5625, 1.0, 0.625, 1.0, 0.625, 1.0, 0.5625, 1.0, 0.125, 1.0, 0.1875, 1.0, 0.1875, 1.0, 0.125, 1.0, 0.625, 1.0, 0.6875, 1.0, 0.6875, 1.0, 0.625, 1.0])
me_cylinder_010.materials.append(mat_metal)
me_cylinder_010.update()
me_cylinder_011 = bpy.data.meshes.new('Cylinder.011')
me_cylinder_011.from_pydata([(-5.998e-07, 4.876, -1.0), (-3.614e-07, 4.876, 1.0), (0.3827, 4.952, -1.0), (0.3827, 4.952, 1.0), (0.7071, 5.169, -1.0), (0.7071, 5.169, 1.0), (0.9239, 5.493, -1.0), (0.9239, 5.493, 1.0), (1.0, 5.876, -1.0), (1.0, 5.876, 1.0), (0.9239, 6.259, -1.0), (0.9239, 6.259, 1.0), (0.7071, 6.583, -1.0), (0.7071, 6.583, 1.0), (0.3827, 6.8, -1.0), (0.3827, 6.8, 1.0), (-5.923e-07, 6.876, -1.0), (-3.539e-07, 6.876, 1.0), (-0.3827, 6.8, -1.0), (-0.3827, 6.8, 1.0), (-0.7071, 6.583, -1.0), (-0.7071, 6.583, 1.0), (-0.9239, 6.259, -1.0), (-0.9239, 6.259, 1.0), (-1.0, 5.876, -1.0), (-1.0, 5.876, 1.0), (-0.9239, 5.493, -1.0), (-0.9239, 5.493, 1.0), (-0.7071, 5.169, -1.0), (-0.7071, 5.169, 1.0), (-0.3827, 4.952, -1.0), (-0.3827, 4.952, 1.0)], [], [(0, 2, 3, 1), (2, 4, 5, 3), (4, 6, 7, 5), (6, 8, 9, 7), (8, 10, 11, 9), (10, 12, 13, 11), (12, 14, 15, 13), (14, 16, 17, 15), (16, 18, 19, 17), (18, 20, 21, 19), (20, 22, 23, 21), (22, 24, 25, 23), (24, 26, 27, 25), (26, 28, 29, 27), (3, 5, 7, 9, 11, 13, 15, 17, 19, 21, 23, 25, 27, 29, 31, 1), (28, 30, 31, 29), (30, 0, 1, 31), (0, 30, 28, 26, 24, 22, 20, 18, 16, 14, 12, 10, 8, 6, 4, 2)])
_uv = me_cylinder_011.uv_layers.new(name='UVMap')
_uv.uv.foreach_set('vector', [1.0, 0.5, 0.9375, 0.5, 0.9375, 1.0, 1.0, 1.0, 0.9375, 0.5, 0.875, 0.5, 0.875, 1.0, 0.9375, 1.0, 0.875, 0.5, 0.8125, 0.5, 0.8125, 1.0, 0.875, 1.0, 0.8125, 0.5, 0.75, 0.5, 0.75, 1.0, 0.8125, 1.0, 0.75, 0.5, 0.6875, 0.5, 0.6875, 1.0, 0.75, 1.0, 0.6875, 0.5, 0.625, 0.5, 0.625, 1.0, 0.6875, 1.0, 0.625, 0.5, 0.5625, 0.5, 0.5625, 1.0, 0.625, 1.0, 0.5625, 0.5, 0.5, 0.5, 0.5, 1.0, 0.5625, 1.0, 0.5, 0.5, 0.4375, 0.5, 0.4375, 1.0, 0.5, 1.0, 0.4375, 0.5, 0.375, 0.5, 0.375, 1.0, 0.4375, 1.0, 0.375, 0.5, 0.3125, 0.5, 0.3125, 1.0, 0.375, 1.0, 0.3125, 0.5, 0.25, 0.5, 0.25, 1.0, 0.3125, 1.0, 0.25, 0.5, 0.1875, 0.5, 0.1875, 1.0, 0.25, 1.0, 0.1875, 0.5, 0.125, 0.5, 0.125, 1.0, 0.1875, 1.0, 0.3418, 0.4717, 0.4197, 0.4197, 0.4717, 0.3418, 0.49, 0.25, 0.4717, 0.1582, 0.4197, 0.08029, 0.3418, 0.02827, 0.25, 0.01, 0.1582, 0.02827, 0.08029, 0.08029, 0.02827, 0.1582, 0.01, 0.25, 0.02827, 0.3418, 0.08029, 0.4197, 0.1582, 0.4717, 0.25, 0.49, 0.125, 0.5, 0.0625, 0.5, 0.0625, 1.0, 0.125, 1.0, 0.0625, 0.5, 0.0, 0.5, 0.0, 1.0, 0.0625, 1.0, 0.75, 0.49, 0.6582, 0.4717, 0.5803, 0.4197, 0.5283, 0.3418, 0.51, 0.25, 0.5283, 0.1582, 0.5803, 0.08029, 0.6582, 0.02827, 0.75, 0.01, 0.8418, 0.02827, 0.9197, 0.08029, 0.9717, 0.1582, 0.99, 0.25, 0.9717, 0.3418, 0.9197, 0.4197, 0.8418, 0.4717])
me_cylinder_011.materials.append(mat_rubber)
me_cylinder_011.update()
me_cube_009 = bpy.data.meshes.new('Cube.009')
me_cube_009.from_pydata([(-0.5548, -0.7764, 0.07262), (-0.7476, -0.7764, 0.6745), (-0.5548, 0.7764, 0.07262), (-0.7476, 0.7764, 0.6745), (1.034, -1.0, -0.5236), (0.4773, -1.0, 0.4222), (1.034, 1.0, -0.5236), (0.4773, 1.0, 0.4222), (0.2536, 1.0, -0.2688), (-0.149, 1.0, 0.5917), (0.2536, -1.0, -0.2688), (-0.149, -1.0, 0.5917)], [], [(0, 1, 3, 2), (8, 9, 7, 6), (6, 7, 5, 4), (10, 11, 1, 0), (8, 6, 4, 10), (9, 3, 1, 11), (7, 9, 11, 5), (2, 8, 10, 0), (4, 5, 11, 10), (2, 3, 9, 8)])
_uv = me_cube_009.uv_layers.new(name='UVMap')
_uv.uv.foreach_set('vector', [0.375, 0.0, 0.625, 0.0, 0.625, 0.25, 0.375, 0.25, 0.375, 0.375, 0.625, 0.375, 0.625, 0.5, 0.375, 0.5, 0.375, 0.5, 0.625, 0.5, 0.625, 0.75, 0.375, 0.75, 0.375, 0.875, 0.625, 0.875, 0.625, 1.0, 0.375, 1.0, 0.25, 0.5, 0.375, 0.5, 0.375, 0.75, 0.25, 0.75, 0.75, 0.5, 0.875, 0.5, 0.875, 0.75, 0.75, 0.75, 0.625, 0.5, 0.75, 0.5, 0.75, 0.75, 0.625, 0.75, 0.125, 0.5, 0.25, 0.5, 0.25, 0.75, 0.125, 0.75, 0.375, 0.75, 0.625, 0.75, 0.625, 0.875, 0.375, 0.875, 0.375, 0.25, 0.625, 0.25, 0.625, 0.375, 0.375, 0.375])
me_cube_009.materials.append(mat_brake_light)
me_cube_009.update()
me_cylinder_012 = bpy.data.meshes.new('Cylinder.012')
me_cylinder_012.from_pydata([(-0.1662, 0.4026, -1.055), (-0.1662, 0.7637, 0.67), (-0.01218, 0.372, -1.055), (0.126, 0.7056, 0.67), (0.1184, 0.2847, -1.055), (0.3738, 0.54, 0.67), (0.2057, 0.1541, -1.055), (0.5393, 0.2923, 0.67), (0.2364, 4.441e-16, -1.055), (0.5975, 2.181e-14, 0.67), (0.2057, -0.1541, -1.055), (0.5393, -0.2923, 0.67), (0.1184, -0.2847, -1.055), (0.3738, -0.54, 0.67), (-0.01218, -0.372, -1.055), (0.126, -0.7056, 0.67), (-0.1662, -0.4026, -1.055), (-0.1662, -0.7637, 0.67), (-0.3203, -0.372, -1.055), (-0.4585, -0.7056, 0.67), (-0.4509, -0.2847, -1.055), (-0.7063, -0.54, 0.67), (-0.5382, -0.1541, -1.055), (-0.8718, -0.2923, 0.67), (-0.5688, 4.441e-16, -1.055), (-0.93, 3.247e-14, 0.67), (-0.5382, 0.1541, -1.055), (-0.8718, 0.2923, 0.67), (-0.4509, 0.2847, -1.055), (-0.7063, 0.54, 0.67), (-0.3203, 0.372, -1.055), (-0.4585, 0.7056, 0.67), (-0.1662, 0.7637, -1.0), (0.126, 0.7056, -1.0), (0.3738, 0.54, -1.0), (0.5393, 0.2923, -1.0), (0.5975, -3.158e-14, -1.0), (0.5393, -0.2923, -1.0), (0.3738, -0.54, -1.0), (0.126, -0.7056, -1.0), (-0.1662, -0.7637, -1.0), (-0.4585, -0.7056, -1.0), (-0.7063, -0.54, -1.0), (-0.8718, -0.2923, -1.0), (-0.93, -2.093e-14, -1.0), (-0.8718, 0.2923, -1.0), (-0.7063, 0.54, -1.0), (-0.4585, 0.7056, -1.0), (-0.1662, 0.6331, -1.055), (0.07601, 0.5849, -1.055), (0.2814, 0.4476, -1.055), (0.4186, 0.2423, -1.055), (0.4668, 4.441e-16, -1.055), (0.4186, -0.2423, -1.055), (0.2814, -0.4476, -1.055), (0.07601, -0.5849, -1.055), (-0.1662, -0.6331, -1.055), (-0.4085, -0.5849, -1.055), (-0.6139, -0.4476, -1.055), (-0.7511, -0.2423, -1.055), (-0.7993, 4.441e-16, -1.055), (-0.7511, 0.2423, -1.055), (-0.6139, 0.4476, -1.055), (-0.4085, 0.5849, -1.055), (-0.1662, 0.2773, -0.9748), (-0.06014, 0.2562, -0.9748), (0.02982, 0.1961, -0.9748), (0.08992, 0.1061, -0.9748), (0.111, 9.884e-10, -0.9748), (0.08992, -0.1061, -0.9748), (0.02982, -0.1961, -0.9748), (-0.06014, -0.2562, -0.9748), (-0.1662, -0.2773, -0.9748), (-0.2724, -0.2562, -0.9748), (-0.3623, -0.1961, -0.9748), (-0.4224, -0.1061, -0.9748), (-0.4435, 9.884e-10, -0.9748), (-0.4224, 0.1061, -0.9748), (-0.3623, 0.1961, -0.9748), (-0.2724, 0.2562, -0.9748), (-0.1662, 0.2098, -1.007), (-0.08597, 0.1938, -1.007), (-0.01791, 0.1483, -1.007), (0.02756, 0.08028, -1.007), (0.04353, 9.884e-10, -1.007), (0.02756, -0.08028, -1.007), (-0.01791, -0.1483, -1.007), (-0.08597, -0.1938, -1.007), (-0.1662, -0.2098, -1.007), (-0.2465, -0.1938, -1.007), (-0.3146, -0.1483, -1.007), (-0.3601, -0.08028, -1.007), (-0.376, 9.884e-10, -1.007), (-0.3601, 0.08028, -1.007), (-0.3146, 0.1483, -1.007), (-0.2465, 0.1938, -1.007), (-0.1662, 0.2773, -1.007), (-0.06014, 0.2562, -1.007), (0.02982, 0.1961, -1.007), (0.08992, 0.1061, -1.007), (0.111, 9.884e-10, -1.007), (0.08992, -0.1061, -1.007), (0.02982, -0.1961, -1.007), (-0.06014, -0.2562, -1.007), (-0.1662, -0.2773, -1.007), (-0.2724, -0.2562, -1.007), (-0.3623, -0.1961, -1.007), (-0.4224, -0.1061, -1.007), (-0.4435, 9.884e-10, -1.007), (-0.4224, 0.1061, -1.007), (-0.3623, 0.1961, -1.007), (-0.2724, 0.2562, -1.007), (-0.1662, 0.2098, -0.1498), (-0.08597, 0.1938, -0.1498), (-0.01791, 0.1483, -0.1498), (0.02756, 0.08028, -0.1498), (0.04353, 9.884e-10, -0.1498), (0.02756, -0.08028, -0.1498), (-0.01791, -0.1483, -0.1498), (-0.08597, -0.1938, -0.1498), (-0.1662, -0.2098, -0.1498), (-0.2465, -0.1938, -0.1498), (-0.3146, -0.1483, -0.1498), (-0.3601, -0.08028, -0.1498), (-0.376, 9.884e-10, -0.1498), (-0.3601, 0.08028, -0.1498), (-0.3146, 0.1483, -0.1498), (-0.2465, 0.1938, -0.1498), (-0.5002, 1.296, 0.9317), (-0.2171, 1.245, 0.9374), (0.02282, 1.099, 0.9537), (0.1832, 0.8808, 0.9781), (0.2395, 0.6234, 1.007), (0.1832, 0.366, 1.036), (0.02282, 0.1478, 1.06), (-0.2171, 0.001959, 1.076), (-0.5002, -0.04924, 1.082), (-0.7833, 0.001959, 1.076), (-1.023, 0.1478, 1.06), (-1.184, 0.366, 1.036), (-1.24, 0.6234, 1.007), (-1.184, 0.8808, 0.9781), (-1.023, 1.099, 0.9537), (-0.7833, 1.245, 0.9374), (-0.5002, 1.367, 0.9339), (-0.2171, 1.33, 0.9443), (0.02282, 1.225, 0.9739), (0.1832, 1.068, 1.018), (0.2395, 0.883, 1.071), (0.1832, 0.698, 1.123), (0.02282, 0.5411, 1.167), (-0.2171, 0.4363, 1.197), (-0.5002, 0.3995, 1.207), (-0.7833, 0.4363, 1.197), (-1.023, 0.5411, 1.167), (-1.184, 0.698, 1.123), (-1.24, 0.883, 1.071), (-1.184, 1.068, 1.018), (-1.023, 1.225, 0.9739), (-0.7833, 1.33, 0.9443), (-0.5002, 1.435, 0.9288), (-0.2171, 1.419, 0.942), (0.02282, 1.374, 0.9795), (0.1832, 1.307, 1.036), (0.2395, 1.228, 1.102), (0.1832, 1.149, 1.168), (0.02282, 1.082, 1.225), (-0.2171, 1.037, 1.262), (-0.5002, 1.021, 1.275), (-0.7833, 1.037, 1.262), (-1.023, 1.082, 1.225), (-1.184, 1.149, 1.168), (-1.24, 1.228, 1.102), (-1.184, 1.307, 1.036), (-1.023, 1.374, 0.9795), (-0.7833, 1.419, 0.942), (-0.5002, 1.819, 0.9172), (-0.2171, 1.827, 0.9308), (0.02282, 1.85, 0.9695), (0.1832, 1.885, 1.027), (0.2395, 1.926, 1.096), (0.1832, 1.967, 1.164), (0.02282, 2.002, 1.222), (-0.2171, 2.026, 1.261), (-0.5002, 2.034, 1.274), (-0.7833, 2.026, 1.261), (-1.023, 2.002, 1.222), (-1.184, 1.967, 1.164), (-1.24, 1.926, 1.096), (-1.184, 1.885, 1.027), (-1.023, 1.85, 0.9695), (-0.7833, 1.827, 0.9308)], [], [(32, 1, 3, 33), (33, 3, 5, 34), (34, 5, 7, 35), (35, 7, 9, 36), (36, 9, 11, 37), (37, 11, 13, 38), (38, 13, 15, 39), (39, 15, 17, 40), (40, 17, 19, 41), (41, 19, 21, 42), (42, 21, 23, 43), (43, 23, 25, 44), (44, 25, 27, 45), (45, 27, 29, 46), (15, 13, 134, 135), (46, 29, 31, 47), (47, 31, 1, 32), (8, 10, 69, 68), (49, 48, 32, 33), (50, 49, 33, 34), (51, 50, 34, 35), (52, 51, 35, 36), (53, 52, 36, 37), (54, 53, 37, 38), (55, 54, 38, 39), (56, 55, 39, 40), (57, 56, 40, 41), (58, 57, 41, 42), (59, 58, 42, 43), (60, 59, 43, 44), (61, 60, 44, 45), (62, 61, 45, 46), (63, 62, 46, 47), (48, 63, 47, 32), (2, 0, 48, 49), (4, 2, 49, 50), (6, 4, 50, 51), (8, 6, 51, 52), (10, 8, 52, 53), (12, 10, 53, 54), (14, 12, 54, 55), (16, 14, 55, 56), (18, 16, 56, 57), (20, 18, 57, 58), (22, 20, 58, 59), (24, 22, 59, 60), (26, 24, 60, 61), (28, 26, 61, 62), (30, 28, 62, 63), (0, 30, 63, 48), (73, 74, 106, 105), (24, 26, 77, 76), (10, 12, 70, 69), (26, 28, 78, 77), (12, 14, 71, 70), (28, 30, 79, 78), (14, 16, 72, 71), (0, 2, 65, 64), (30, 0, 64, 79), (16, 18, 73, 72), (2, 4, 66, 65), (18, 20, 74, 73), (4, 6, 67, 66), (20, 22, 75, 74), (6, 8, 68, 67), (22, 24, 76, 75), (81, 82, 114, 113), (66, 67, 99, 98), (74, 75, 107, 106), (67, 68, 100, 99), (75, 76, 108, 107), (68, 69, 101, 100), (76, 77, 109, 108), (69, 70, 102, 101), (77, 78, 110, 109), (70, 71, 103, 102), (78, 79, 111, 110), (71, 72, 104, 103), (64, 65, 97, 96), (79, 64, 96, 111), (72, 73, 105, 104), (65, 66, 98, 97), (81, 80, 96, 97), (82, 81, 97, 98), (83, 82, 98, 99), (84, 83, 99, 100), (85, 84, 100, 101), (86, 85, 101, 102), (87, 86, 102, 103), (88, 87, 103, 104), (89, 88, 104, 105), (90, 89, 105, 106), (91, 90, 106, 107), (92, 91, 107, 108), (93, 92, 108, 109), (94, 93, 109, 110), (95, 94, 110, 111), (80, 95, 111, 96), (112, 113, 114, 115, 116, 117, 118, 119, 120, 121, 122, 123, 124, 125, 126, 127), (89, 90, 122, 121), (82, 83, 115, 114), (90, 91, 123, 122), (83, 84, 116, 115), (91, 92, 124, 123), (84, 85, 117, 116), (92, 93, 125, 124), (85, 86, 118, 117), (93, 94, 126, 125), (86, 87, 119, 118), (94, 95, 127, 126), (87, 88, 120, 119), (80, 81, 113, 112), (95, 80, 112, 127), (88, 89, 121, 120), (131, 130, 146, 147), (25, 23, 139, 140), (11, 9, 132, 133), (21, 19, 137, 138), (31, 29, 142, 143), (7, 5, 130, 131), (17, 15, 135, 136), (3, 1, 128, 129), (27, 25, 140, 141), (13, 11, 133, 134), (23, 21, 138, 139), (1, 31, 143, 128), (9, 7, 131, 132), (19, 17, 136, 137), (29, 27, 141, 142), (5, 3, 129, 130), (152, 151, 167, 168), (139, 138, 154, 155), (132, 131, 147, 148), (140, 139, 155, 156), (133, 132, 148, 149), (141, 140, 156, 157), (134, 133, 149, 150), (142, 141, 157, 158), (135, 134, 150, 151), (143, 142, 158, 159), (136, 135, 151, 152), (129, 128, 144, 145), (128, 143, 159, 144), (137, 136, 152, 153), (130, 129, 145, 146), (138, 137, 153, 154), (173, 172, 188, 189), (145, 144, 160, 161), (144, 159, 175, 160), (153, 152, 168, 169), (146, 145, 161, 162), (154, 153, 169, 170), (147, 146, 162, 163), (155, 154, 170, 171), (148, 147, 163, 164), (156, 155, 171, 172), (149, 148, 164, 165), (157, 156, 172, 173), (150, 149, 165, 166), (158, 157, 173, 174), (151, 150, 166, 167), (159, 158, 174, 175), (177, 176, 191, 190, 189, 188, 187, 186, 185, 184, 183, 182, 181, 180, 179, 178), (166, 165, 181, 182), (174, 173, 189, 190), (167, 166, 182, 183), (175, 174, 190, 191), (168, 167, 183, 184), (161, 160, 176, 177), (160, 175, 191, 176), (169, 168, 184, 185), (162, 161, 177, 178), (170, 169, 185, 186), (163, 162, 178, 179), (171, 170, 186, 187), (164, 163, 179, 180), (172, 171, 187, 188), (165, 164, 180, 181)])
_uv = me_cylinder_012.uv_layers.new(name='UVMap')
_uv.uv.foreach_set('vector', [1.0, 0.5, 1.0, 1.0, 0.9375, 1.0, 0.9375, 0.5, 0.9375, 0.5, 0.9375, 1.0, 0.875, 1.0, 0.875, 0.5, 0.875, 0.5, 0.875, 1.0, 0.8125, 1.0, 0.8125, 0.5, 0.8125, 0.5, 0.8125, 1.0, 0.75, 1.0, 0.75, 0.5, 0.75, 0.5, 0.75, 1.0, 0.6875, 1.0, 0.6875, 0.5, 0.6875, 0.5, 0.6875, 1.0, 0.625, 1.0, 0.625, 0.5, 0.625, 0.5, 0.625, 1.0, 0.5625, 1.0, 0.5625, 0.5, 0.5625, 0.5, 0.5625, 1.0, 0.5, 1.0, 0.5, 0.5, 0.5, 0.5, 0.5, 1.0, 0.4375, 1.0, 0.4375, 0.5, 0.4375, 0.5, 0.4375, 1.0, 0.375, 1.0, 0.375, 0.5, 0.375, 0.5, 0.375, 1.0, 0.3125, 1.0, 0.3125, 0.5, 0.3125, 0.5, 0.3125, 1.0, 0.25, 1.0, 0.25, 0.5, 0.25, 0.5, 0.25, 1.0, 0.1875, 1.0, 0.1875, 0.5, 0.1875, 0.5, 0.1875, 1.0, 0.125, 1.0, 0.125, 0.5, 0.5625, 1.0, 0.625, 1.0, 0.625, 1.0, 0.5625, 1.0, 0.125, 0.5, 0.125, 1.0, 0.0625, 1.0, 0.0625, 0.5, 0.0625, 0.5, 0.0625, 1.0, 0.0, 1.0, 0.0, 0.5, 0.8466, 0.25, 0.8393, 0.213, 0.8393, 0.213, 0.8466, 0.25, 0.8081, 0.3904, 0.75, 0.4019, 0.75, 0.49, 0.8418, 0.4717, 0.8574, 0.3574, 0.8081, 0.3904, 0.8418, 0.4717, 0.9197, 0.4197, 0.8904, 0.3081, 0.8574, 0.3574, 0.9197, 0.4197, 0.9717, 0.3418, 0.9019, 0.25, 0.8904, 0.3081, 0.9717, 0.3418, 0.99, 0.25, 0.8904, 0.1919, 0.9019, 0.25, 0.99, 0.25, 0.9717, 0.1582, 0.8574, 0.1426, 0.8904, 0.1919, 0.9717, 0.1582, 0.9197, 0.08029, 0.8081, 0.1096, 0.8574, 0.1426, 0.9197, 0.08029, 0.8418, 0.02827, 0.75, 0.09807, 0.8081, 0.1096, 0.8418, 0.02827, 0.75, 0.01, 0.6919, 0.1096, 0.75, 0.09807, 0.75, 0.01, 0.6582, 0.02827, 0.6426, 0.1426, 0.6919, 0.1096, 0.6582, 0.02827, 0.5803, 0.08029, 0.6096, 0.1919, 0.6426, 0.1426, 0.5803, 0.08029, 0.5283, 0.1582, 0.5981, 0.25, 0.6096, 0.1919, 0.5283, 0.1582, 0.51, 0.25, 0.6096, 0.3081, 0.5981, 0.25, 0.51, 0.25, 0.5283, 0.3418, 0.6426, 0.3574, 0.6096, 0.3081, 0.5283, 0.3418, 0.5803, 0.4197, 0.6919, 0.3904, 0.6426, 0.3574, 0.5803, 0.4197, 0.6582, 0.4717, 0.75, 0.4019, 0.6919, 0.3904, 0.6582, 0.4717, 0.75, 0.49, 0.787, 0.3393, 0.75, 0.3466, 0.75, 0.4019, 0.8081, 0.3904, 0.8183, 0.3183, 0.787, 0.3393, 0.8081, 0.3904, 0.8574, 0.3574, 0.8393, 0.287, 0.8183, 0.3183, 0.8574, 0.3574, 0.8904, 0.3081, 0.8466, 0.25, 0.8393, 0.287, 0.8904, 0.3081, 0.9019, 0.25, 0.8393, 0.213, 0.8466, 0.25, 0.9019, 0.25, 0.8904, 0.1919, 0.8183, 0.1817, 0.8393, 0.213, 0.8904, 0.1919, 0.8574, 0.1426, 0.787, 0.1607, 0.8183, 0.1817, 0.8574, 0.1426, 0.8081, 0.1096, 0.75, 0.1534, 0.787, 0.1607, 0.8081, 0.1096, 0.75, 0.09807, 0.713, 0.1607, 0.75, 0.1534, 0.75, 0.09807, 0.6919, 0.1096, 0.6817, 0.1817, 0.713, 0.1607, 0.6919, 0.1096, 0.6426, 0.1426, 0.6607, 0.213, 0.6817, 0.1817, 0.6426, 0.1426, 0.6096, 0.1919, 0.6534, 0.25, 0.6607, 0.213, 0.6096, 0.1919, 0.5981, 0.25, 0.6607, 0.287, 0.6534, 0.25, 0.5981, 0.25, 0.6096, 0.3081, 0.6817, 0.3183, 0.6607, 0.287, 0.6096, 0.3081, 0.6426, 0.3574, 0.713, 0.3393, 0.6817, 0.3183, 0.6426, 0.3574, 0.6919, 0.3904, 0.75, 0.3466, 0.713, 0.3393, 0.6919, 0.3904, 0.75, 0.4019, 0.713, 0.1607, 0.6817, 0.1817, 0.6817, 0.1817, 0.713, 0.1607, 0.6534, 0.25, 0.6607, 0.287, 0.6607, 0.287, 0.6534, 0.25, 0.8393, 0.213, 0.8183, 0.1817, 0.8183, 0.1817, 0.8393, 0.213, 0.6607, 0.287, 0.6817, 0.3183, 0.6817, 0.3183, 0.6607, 0.287, 0.8183, 0.1817, 0.787, 0.1607, 0.787, 0.1607, 0.8183, 0.1817, 0.6817, 0.3183, 0.713, 0.3393, 0.713, 0.3393, 0.6817, 0.3183, 0.787, 0.1607, 0.75, 0.1534, 0.75, 0.1534, 0.787, 0.1607, 0.75, 0.3466, 0.787, 0.3393, 0.787, 0.3393, 0.75, 0.3466, 0.713, 0.3393, 0.75, 0.3466, 0.75, 0.3466, 0.713, 0.3393, 0.75, 0.1534, 0.713, 0.1607, 0.713, 0.1607, 0.75, 0.1534, 0.787, 0.3393, 0.8183, 0.3183, 0.8183, 0.3183, 0.787, 0.3393, 0.713, 0.1607, 0.6817, 0.1817, 0.6817, 0.1817, 0.713, 0.1607, 0.8183, 0.3183, 0.8393, 0.287, 0.8393, 0.287, 0.8183, 0.3183, 0.6817, 0.1817, 0.6607, 0.213, 0.6607, 0.213, 0.6817, 0.1817, 0.8393, 0.287, 0.8466, 0.25, 0.8466, 0.25, 0.8393, 0.287, 0.6607, 0.213, 0.6534, 0.25, 0.6534, 0.25, 0.6607, 0.213, 0.778, 0.3175, 0.8017, 0.3017, 0.8017, 0.3017, 0.778, 0.3175, 0.8183, 0.3183, 0.8393, 0.287, 0.8393, 0.287, 0.8183, 0.3183, 0.6817, 0.1817, 0.6607, 0.213, 0.6607, 0.213, 0.6817, 0.1817, 0.8393, 0.287, 0.8466, 0.25, 0.8466, 0.25, 0.8393, 0.287, 0.6607, 0.213, 0.6534, 0.25, 0.6534, 0.25, 0.6607, 0.213, 0.8466, 0.25, 0.8393, 0.213, 0.8393, 0.213, 0.8466, 0.25, 0.6534, 0.25, 0.6607, 0.287, 0.6607, 0.287, 0.6534, 0.25, 0.8393, 0.213, 0.8183, 0.1817, 0.8183, 0.1817, 0.8393, 0.213, 0.6607, 0.287, 0.6817, 0.3183, 0.6817, 0.3183, 0.6607, 0.287, 0.8183, 0.1817, 0.787, 0.1607, 0.787, 0.1607, 0.8183, 0.1817, 0.6817, 0.3183, 0.713, 0.3393, 0.713, 0.3393, 0.6817, 0.3183, 0.787, 0.1607, 0.75, 0.1534, 0.75, 0.1534, 0.787, 0.1607, 0.75, 0.3466, 0.787, 0.3393, 0.787, 0.3393, 0.75, 0.3466, 0.713, 0.3393, 0.75, 0.3466, 0.75, 0.3466, 0.713, 0.3393, 0.75, 0.1534, 0.713, 0.1607, 0.713, 0.1607, 0.75, 0.1534, 0.787, 0.3393, 0.8183, 0.3183, 0.8183, 0.3183, 0.787, 0.3393, 0.778, 0.3175, 0.75, 0.3231, 0.75, 0.3466, 0.787, 0.3393, 0.8017, 0.3017, 0.778, 0.3175, 0.787, 0.3393, 0.8183, 0.3183, 0.8175, 0.278, 0.8017, 0.3017, 0.8183, 0.3183, 0.8393, 0.287, 0.8231, 0.25, 0.8175, 0.278, 0.8393, 0.287, 0.8466, 0.25, 0.8175, 0.222, 0.8231, 0.25, 0.8466, 0.25, 0.8393, 0.213, 0.8017, 0.1983, 0.8175, 0.222, 0.8393, 0.213, 0.8183, 0.1817, 0.778, 0.1825, 0.8017, 0.1983, 0.8183, 0.1817, 0.787, 0.1607, 0.75, 0.1769, 0.778, 0.1825, 0.787, 0.1607, 0.75, 0.1534, 0.722, 0.1825, 0.75, 0.1769, 0.75, 0.1534, 0.713, 0.1607, 0.6983, 0.1983, 0.722, 0.1825, 0.713, 0.1607, 0.6817, 0.1817, 0.6825, 0.222, 0.6983, 0.1983, 0.6817, 0.1817, 0.6607, 0.213, 0.6769, 0.25, 0.6825, 0.222, 0.6607, 0.213, 0.6534, 0.25, 0.6825, 0.278, 0.6769, 0.25, 0.6534, 0.25, 0.6607, 0.287, 0.6983, 0.3017, 0.6825, 0.278, 0.6607, 0.287, 0.6817, 0.3183, 0.722, 0.3175, 0.6983, 0.3017, 0.6817, 0.3183, 0.713, 0.3393, 0.75, 0.3231, 0.722, 0.3175, 0.713, 0.3393, 0.75, 0.3466, 0.75, 0.3231, 0.778, 0.3175, 0.8017, 0.3017, 0.8175, 0.278, 0.8231, 0.25, 0.8175, 0.222, 0.8017, 0.1983, 0.778, 0.1825, 0.75, 0.1769, 0.722, 0.1825, 0.6983, 0.1983, 0.6825, 0.222, 0.6769, 0.25, 0.6825, 0.278, 0.6983, 0.3017, 0.722, 0.3175, 0.722, 0.1825, 0.6983, 0.1983, 0.6983, 0.1983, 0.722, 0.1825, 0.8017, 0.3017, 0.8175, 0.278, 0.8175, 0.278, 0.8017, 0.3017, 0.6983, 0.1983, 0.6825, 0.222, 0.6825, 0.222, 0.6983, 0.1983, 0.8175, 0.278, 0.8231, 0.25, 0.8231, 0.25, 0.8175, 0.278, 0.6825, 0.222, 0.6769, 0.25, 0.6769, 0.25, 0.6825, 0.222, 0.8231, 0.25, 0.8175, 0.222, 0.8175, 0.222, 0.8231, 0.25, 0.6769, 0.25, 0.6825, 0.278, 0.6825, 0.278, 0.6769, 0.25, 0.8175, 0.222, 0.8017, 0.1983, 0.8017, 0.1983, 0.8175, 0.222, 0.6825, 0.278, 0.6983, 0.3017, 0.6983, 0.3017, 0.6825, 0.278, 0.8017, 0.1983, 0.778, 0.1825, 0.778, 0.1825, 0.8017, 0.1983, 0.6983, 0.3017, 0.722, 0.3175, 0.722, 0.3175, 0.6983, 0.3017, 0.778, 0.1825, 0.75, 0.1769, 0.75, 0.1769, 0.778, 0.1825, 0.75, 0.3231, 0.778, 0.3175, 0.778, 0.3175, 0.75, 0.3231, 0.722, 0.3175, 0.75, 0.3231, 0.75, 0.3231, 0.722, 0.3175, 0.75, 0.1769, 0.722, 0.1825, 0.722, 0.1825, 0.75, 0.1769, 0.8125, 1.0, 0.875, 1.0, 0.875, 1.0, 0.8125, 1.0, 0.25, 1.0, 0.3125, 1.0, 0.3125, 1.0, 0.25, 1.0, 0.6875, 1.0, 0.75, 1.0, 0.75, 1.0, 0.6875, 1.0, 0.375, 1.0, 0.4375, 1.0, 0.4375, 1.0, 0.375, 1.0, 0.0625, 1.0, 0.125, 1.0, 0.125, 1.0, 0.0625, 1.0, 0.8125, 1.0, 0.875, 1.0, 0.875, 1.0, 0.8125, 1.0, 0.5, 1.0, 0.5625, 1.0, 0.5625, 1.0, 0.5, 1.0, 0.9375, 1.0, 1.0, 1.0, 1.0, 1.0, 0.9375, 1.0, 0.1875, 1.0, 0.25, 1.0, 0.25, 1.0, 0.1875, 1.0, 0.625, 1.0, 0.6875, 1.0, 0.6875, 1.0, 0.625, 1.0, 0.3125, 1.0, 0.375, 1.0, 0.375, 1.0, 0.3125, 1.0, 0.0, 1.0, 0.0625, 1.0, 0.0625, 1.0, 0.0, 1.0, 0.75, 1.0, 0.8125, 1.0, 0.8125, 1.0, 0.75, 1.0, 0.4375, 1.0, 0.5, 1.0, 0.5, 1.0, 0.4375, 1.0, 0.125, 1.0, 0.1875, 1.0, 0.1875, 1.0, 0.125, 1.0, 0.875, 1.0, 0.9375, 1.0, 0.9375, 1.0, 0.875, 1.0, 0.5, 1.0, 0.5625, 1.0, 0.5625, 1.0, 0.5, 1.0, 0.3125, 1.0, 0.375, 1.0, 0.375, 1.0, 0.3125, 1.0, 0.75, 1.0, 0.8125, 1.0, 0.8125, 1.0, 0.75, 1.0, 0.25, 1.0, 0.3125, 1.0, 0.3125, 1.0, 0.25, 1.0, 0.6875, 1.0, 0.75, 1.0, 0.75, 1.0, 0.6875, 1.0, 0.1875, 1.0, 0.25, 1.0, 0.25, 1.0, 0.1875, 1.0, 0.625, 1.0, 0.6875, 1.0, 0.6875, 1.0, 0.625, 1.0, 0.125, 1.0, 0.1875, 1.0, 0.1875, 1.0, 0.125, 1.0, 0.5625, 1.0, 0.625, 1.0, 0.625, 1.0, 0.5625, 1.0, 0.0625, 1.0, 0.125, 1.0, 0.125, 1.0, 0.0625, 1.0, 0.5, 1.0, 0.5625, 1.0, 0.5625, 1.0, 0.5, 1.0, 0.9375, 1.0, 1.0, 1.0, 1.0, 1.0, 0.9375, 1.0, 0.0, 1.0, 0.0625, 1.0, 0.0625, 1.0, 0.0, 1.0, 0.4375, 1.0, 0.5, 1.0, 0.5, 1.0, 0.4375, 1.0, 0.875, 1.0, 0.9375, 1.0, 0.9375, 1.0, 0.875, 1.0, 0.375, 1.0, 0.4375, 1.0, 0.4375, 1.0, 0.375, 1.0, 0.1875, 1.0, 0.25, 1.0, 0.25, 1.0, 0.1875, 1.0, 0.9375, 1.0, 1.0, 1.0, 1.0, 1.0, 0.9375, 1.0, 0.0, 1.0, 0.0625, 1.0, 0.0625, 1.0, 0.0, 1.0, 0.4375, 1.0, 0.5, 1.0, 0.5, 1.0, 0.4375, 1.0, 0.875, 1.0, 0.9375, 1.0, 0.9375, 1.0, 0.875, 1.0, 0.375, 1.0, 0.4375, 1.0, 0.4375, 1.0, 0.375, 1.0, 0.8125, 1.0, 0.875, 1.0, 0.875, 1.0, 0.8125, 1.0, 0.3125, 1.0, 0.375, 1.0, 0.375, 1.0, 0.3125, 1.0, 0.75, 1.0, 0.8125, 1.0, 0.8125, 1.0, 0.75, 1.0, 0.25, 1.0, 0.3125, 1.0, 0.3125, 1.0, 0.25, 1.0, 0.6875, 1.0, 0.75, 1.0, 0.75, 1.0, 0.6875, 1.0, 0.1875, 1.0, 0.25, 1.0, 0.25, 1.0, 0.1875, 1.0, 0.625, 1.0, 0.6875, 1.0, 0.6875, 1.0, 0.625, 1.0, 0.125, 1.0, 0.1875, 1.0, 0.1875, 1.0, 0.125, 1.0, 0.5625, 1.0, 0.625, 1.0, 0.625, 1.0, 0.5625, 1.0, 0.0625, 1.0, 0.125, 1.0, 0.125, 1.0, 0.0625, 1.0, 0.3418, 0.4717, 0.25, 0.49, 0.1582, 0.4717, 0.08029, 0.4197, 0.02827, 0.3418, 0.01, 0.25, 0.02827, 0.1582, 0.08029, 0.08029, 0.1582, 0.02827, 0.25, 0.01, 0.3418, 0.02827, 0.4197, 0.08029, 0.4717, 0.1582, 0.49, 0.25, 0.4717, 0.3418, 0.4197, 0.4197, 0.625, 1.0, 0.6875, 1.0, 0.6875, 1.0, 0.625, 1.0, 0.125, 1.0, 0.1875, 1.0, 0.1875, 1.0, 0.125, 1.0, 0.5625, 1.0, 0.625, 1.0, 0.625, 1.0, 0.5625, 1.0, 0.0625, 1.0, 0.125, 1.0, 0.125, 1.0, 0.0625, 1.0, 0.5, 1.0, 0.5625, 1.0, 0.5625, 1.0, 0.5, 1.0, 0.9375, 1.0, 1.0, 1.0, 1.0, 1.0, 0.9375, 1.0, 0.0, 1.0, 0.0625, 1.0, 0.0625, 1.0, 0.0, 1.0, 0.4375, 1.0, 0.5, 1.0, 0.5, 1.0, 0.4375, 1.0, 0.875, 1.0, 0.9375, 1.0, 0.9375, 1.0, 0.875, 1.0, 0.375, 1.0, 0.4375, 1.0, 0.4375, 1.0, 0.375, 1.0, 0.8125, 1.0, 0.875, 1.0, 0.875, 1.0, 0.8125, 1.0, 0.3125, 1.0, 0.375, 1.0, 0.375, 1.0, 0.3125, 1.0, 0.75, 1.0, 0.8125, 1.0, 0.8125, 1.0, 0.75, 1.0, 0.25, 1.0, 0.3125, 1.0, 0.3125, 1.0, 0.25, 1.0, 0.6875, 1.0, 0.75, 1.0, 0.75, 1.0, 0.6875, 1.0])
me_cylinder_012.materials.append(mat_metal)
me_cylinder_012.update()

# ---- objects
ob_cube = bpy.data.objects.new('Cube', me_cube_001)
ob_empty = bpy.data.objects.new('Empty', None)
ob_cylinder_001 = bpy.data.objects.new('Cylinder.001', me_cylinder_001)
ob_empty_001 = bpy.data.objects.new('Empty.001', None)
ob_cylinder_002 = bpy.data.objects.new('Cylinder.002', me_cylinder_002)
ob_cylinder_003 = bpy.data.objects.new('Cylinder.003', me_cylinder_003)
ob_cylinder_004 = bpy.data.objects.new('Cylinder.004', me_cylinder_004)
ob_cube_001 = bpy.data.objects.new('Cube.001', me_cube_002)
ob_cube_002 = bpy.data.objects.new('Cube.002', me_cube_003)
ob_cylinder_005 = bpy.data.objects.new('Cylinder.005', me_cylinder_005)
ob_cube_003 = bpy.data.objects.new('Cube.003', me_cube_005)
ob_cylinder_006 = bpy.data.objects.new('Cylinder.006', me_cylinder_006)
ob_cylinder_007 = bpy.data.objects.new('Cylinder.007', me_cylinder_007)
ob_cylinder_008 = bpy.data.objects.new('Cylinder.008', me_cylinder_008)
ob_cube_004 = bpy.data.objects.new('Cube.004', me_cube_006)
ob_cube_005 = bpy.data.objects.new('Cube.005', me_cube_007)
ob_cylinder_009 = bpy.data.objects.new('Cylinder.009', me_cylinder_009)
ob_cylinder = bpy.data.objects.new('Cylinder', me_cylinder_010)
ob_cylinder_010 = bpy.data.objects.new('Cylinder.010', me_cylinder_011)
ob_cube_006 = bpy.data.objects.new('Cube.006', me_cube_009)
ob_cylinder_011 = bpy.data.objects.new('Cylinder.011', me_cylinder_012)

# ---- transforms, parenting, visibility, modifiers, constraints
ob_cube.location = (0.08033, -0.03877, 0.39)
ob_cube.scale = (0.4023, 0.215, 0.4023)
_m = ob_cube.modifiers.new('Mirror', 'MIRROR')
_m.use_axis = (False, True, False)
_m.use_clip = True
ob_empty.location = (0.07124, 0.7061, 0.6466)
ob_empty.rotation_euler = (1.571, 0.0, 0.0)
ob_empty.scale = (0.3969, 0.3969, 0.3969)
ob_empty.empty_display_type = 'IMAGE'
ob_empty.empty_display_size = 6.578
ob_empty.empty_image_offset = (-0.5227, -0.4028)
ob_cylinder_001.location = (-0.7578, -0.03877, 0.4002)
ob_cylinder_001.rotation_euler = (1.571, -0.0, 0.0)
ob_cylinder_001.scale = (0.3741, 0.3741, 0.08241)
_m = ob_cylinder_001.modifiers.new('Mirror', 'MIRROR')
_m.use_axis = (False, False, True)
_m.use_clip = True
ob_empty_001.location = (1.45, -0.059, 0.7978)
ob_empty_001.rotation_euler = (1.571, -0.0, 1.571)
ob_empty_001.scale = (0.3602, 0.3602, 0.3602)
ob_empty_001.empty_display_type = 'IMAGE'
ob_empty_001.empty_display_size = 5.0
ob_cylinder_002.location = (0.5791, -0.1603, 0.8794)
ob_cylinder_002.rotation_euler = (1.894e-11, -0.476, 2.118e-09)
ob_cylinder_002.scale = (0.04023, 0.04023, 0.1349)
ob_cylinder_003.location = (0.6396, -0.1591, 0.7622)
ob_cylinder_003.rotation_euler = (1.894e-11, -0.476, 2.118e-09)
ob_cylinder_003.scale = (0.0362, 0.0362, 0.4974)
ob_cylinder_004.location = (0.6396, 0.07662, 0.7622)
ob_cylinder_004.rotation_euler = (1.894e-11, -0.476, 2.118e-09)
ob_cylinder_004.scale = (0.0362, 0.0362, 0.4974)
ob_cube_001.location = (0.7829, -0.03877, 0.9544)
ob_cube_001.scale = (0.4023, 0.1485, 0.4023)
ob_cube_002.location = (0.7829, -0.03877, 0.9544)
ob_cube_002.scale = (0.4023, 0.1331, 0.4023)
ob_cylinder_005.location = (-0.7593, -0.1281, 0.3958)
ob_cylinder_005.rotation_euler = (1.571, -0.0, 0.0)
ob_cylinder_005.scale = (0.127, 0.127, 0.01218)
ob_cube_003.location = (-0.4754, -0.1421, 0.4421)
ob_cube_003.rotation_euler = (2.278e-09, -0.1828, -2.484e-08)
ob_cube_003.scale = (0.3306, 0.01713, 0.03045)
ob_cylinder_006.location = (0.8446, -0.1281, 0.4335)
ob_cylinder_006.rotation_euler = (1.571, -0.0, 0.0)
ob_cylinder_006.scale = (0.142, 0.142, 0.01362)
ob_cylinder_007.location = (0.8446, 0.05012, 0.4335)
ob_cylinder_007.rotation_euler = (1.571, -0.0, 0.0)
ob_cylinder_007.scale = (0.142, 0.142, 0.01362)
ob_cylinder_008.location = (-0.7593, 0.04875, 0.3958)
ob_cylinder_008.rotation_euler = (1.571, -0.0, 0.0)
ob_cylinder_008.scale = (0.127, 0.127, 0.01218)
ob_cube_004.location = (-0.4754, 0.06246, 0.4421)
ob_cube_004.rotation_euler = (2.278e-09, -0.1828, -2.484e-08)
ob_cube_004.scale = (0.3306, 0.01577, 0.03045)
ob_cube_005.location = (0.4115, -0.04075, 1.205)
ob_cube_005.rotation_euler = (1.75e-08, -0.4848, -7.077e-08)
ob_cube_005.scale = (0.04307, 0.1618, 0.0241)
ob_cylinder_009.location = (0.8476, -0.03877, 0.4262)
ob_cylinder_009.rotation_euler = (1.571, -0.0, 0.0)
ob_cylinder_009.scale = (0.3928, 0.3928, 0.07008)
_m = ob_cylinder_009.modifiers.new('Mirror', 'MIRROR')
_m.use_axis = (False, False, True)
_m.use_clip = True
ob_cylinder.location = (0.3983, -0.03877, 1.272)
ob_cylinder.rotation_euler = (1.571, -0.0, 0.0)
ob_cylinder.scale = (0.02444, 0.02444, 0.2139)
_m = ob_cylinder.modifiers.new('Mirror', 'MIRROR')
_m.use_axis = (False, False, True)
_m.use_clip = True
ob_cylinder_010.location = (0.5791, -0.1603, 0.8794)
ob_cylinder_010.rotation_euler = (1.894e-11, -0.476, 2.118e-09)
ob_cylinder_010.scale = (0.04023, 0.04023, 0.1349)
ob_cube_006.location = (-1.051, -0.03877, 1.041)
ob_cube_006.rotation_euler = (3.124e-09, -0.2136, -2.914e-08)
ob_cube_006.scale = (0.1282, 0.1061, 0.1282)
ob_cylinder_011.location = (-0.5981, -0.28, 0.7973)
ob_cylinder_011.rotation_euler = (0.03002, 2.128, 0.03668)
ob_cylinder_011.scale = (0.09737, 0.09737, 0.3048)

# ---- collection membership
col_collection.objects.link(ob_cube)
col_collection.objects.link(ob_empty)
col_collection.objects.link(ob_cylinder_001)
col_collection.objects.link(ob_empty_001)
col_collection.objects.link(ob_cylinder_002)
col_collection.objects.link(ob_cylinder_003)
col_collection.objects.link(ob_cylinder_004)
col_collection.objects.link(ob_cube_001)
col_collection.objects.link(ob_cube_002)
col_collection.objects.link(ob_cylinder_005)
col_collection.objects.link(ob_cube_003)
col_collection.objects.link(ob_cylinder_006)
col_collection.objects.link(ob_cylinder_007)
col_collection.objects.link(ob_cylinder_008)
col_collection.objects.link(ob_cube_004)
col_collection.objects.link(ob_cube_005)
col_collection.objects.link(ob_cylinder_009)
col_collection.objects.link(ob_cylinder)
col_collection.objects.link(ob_cylinder_010)
col_collection.objects.link(ob_cube_006)
col_collection.objects.link(ob_cylinder_011)

# ---- scene / render settings (as saved in the file)
scene.frame_start = 1; scene.frame_end = 250; scene.frame_set(0)
scene.render.engine = 'BLENDER_EEVEE_NEXT'
scene.cycles.sampling_pattern = 'TABULATED_SOBOL'
scene.cycles.use_light_tree = False
scene.view_settings.view_transform = 'Filmic'
bpy.context.view_layer.update()

# ---- added for rendering (the .blend has no active camera and no usable light): camera, sun
cam_auto = bpy.data.cameras.new('AutoCamera')
cam_auto.lens = 50.0
cam_auto.sensor_width = 36.0
cam_auto.clip_end = 1000.0
ob_auto_camera = bpy.data.objects.new('AutoCamera', cam_auto)
scene.collection.objects.link(ob_auto_camera)
ob_auto_camera.location = (2.77453, -3.35057, 2.92359)
ob_auto_camera.rotation_euler = (1.09748, -7.21219e-08, 0.694738)
scene.camera = ob_auto_camera
light_auto_sun = bpy.data.lights.new('AutoSun', 'SUN')
light_auto_sun.energy = 3.0
light_auto_sun.angle = 0.0523599
ob_auto_sun = bpy.data.objects.new('AutoSun', light_auto_sun)
scene.collection.objects.link(ob_auto_sun)
ob_auto_sun.rotation_euler = (0.872665, 0.174533, 0.523599)
bpy.context.view_layer.update()
